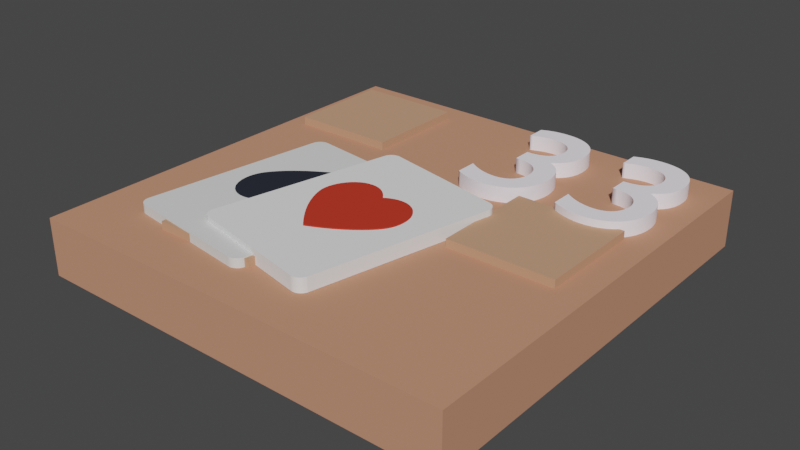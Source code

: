 # Source: box33V2.blend  (saved by Blender 2.82.7; exported with 4.5.12 LTS)
import bpy
from mathutils import Matrix  # noqa: F401  (used for matrix-valued properties, if any)

bpy.ops.wm.read_factory_settings(use_empty=True)
scene = bpy.context.scene
scene.name = 'Scene'

# ---- collections
col_collection = bpy.data.collections.new('Collection'); scene.collection.children.link(col_collection)

# ---- materials (node trees are filled in below, after node groups)
mat_material_003 = bpy.data.materials.new('Material.003')
mat_material_003.use_transparent_shadow = False
mat_material_003.diffuse_color = (0.5776, 0.3185, 0.1981, 1.0)
mat_material_005 = bpy.data.materials.new('Material.005')
mat_material_005.use_transparent_shadow = False
mat_material_005.diffuse_color = (0.5776, 0.3185, 0.1981, 1.0)
mat_material_006 = bpy.data.materials.new('Material.006')
mat_material_006.use_transparent_shadow = False
mat_material_006.diffuse_color = (0.5776, 0.3185, 0.1981, 1.0)
mat_svgmat_634 = bpy.data.materials.new('SVGMat.634')
mat_svgmat_634.use_transparent_shadow = False
mat_svgmat_634.diffuse_color = (0.8632, 0.8632, 0.8632, 1.0)
mat_svgmat_635 = bpy.data.materials.new('SVGMat.635')
mat_svgmat_635.use_transparent_shadow = False
mat_svgmat_635.diffuse_color = (0.7454, 0.7605, 0.7454, 1.0)
mat_svgmat_636 = bpy.data.materials.new('SVGMat.636')
mat_svgmat_636.use_transparent_shadow = False
mat_svgmat_636.diffuse_color = (0.5271, 0.04231, 0.02416, 1.0)
mat_svgmat_637 = bpy.data.materials.new('SVGMat.637')
mat_svgmat_637.use_transparent_shadow = False
mat_svgmat_637.diffuse_color = (0.02519, 0.02843, 0.03955, 1.0)
mat_material_002 = bpy.data.materials.new('Material.002')
mat_material_002.use_transparent_shadow = False
mat_material_002.diffuse_color = (0.5647, 0.2705, 0.1714, 1.0)
mat_material_001 = bpy.data.materials.new('Material.001')
mat_material_001.use_transparent_shadow = False
mat_material_001.diffuse_color = (0.9961, 0.9335, 1.0, 1.0)

# ---- material node trees

# ---- world
world_world = bpy.data.worlds.new('World'); scene.world = world_world
world_world.color = (0.05088, 0.05088, 0.05088)
world_world.use_sun_shadow = False
world_world.sun_shadow_jitter_overblur = 0.0

# ---- meshes
me_cube = bpy.data.meshes.new('Cube')
me_cube.from_pydata([(-1.0, -1.0, -1.0), (-1.0, -1.0, 1.0), (-1.0, 1.0, -1.0), (-1.0, 1.0, 1.0), (1.0, -1.0, -1.0), (1.0, -1.0, 1.0), (1.0, 1.0, -1.0), (1.0, 1.0, 1.0)], [], [(0, 1, 3, 2), (2, 3, 7, 6), (6, 7, 5, 4), (4, 5, 1, 0), (2, 6, 4, 0), (7, 3, 1, 5)])
_uv = me_cube.uv_layers.new(name='UVMap')
_uv.uv.foreach_set('vector', [0.375, 0.0, 0.625, 0.0, 0.625, 0.25, 0.375, 0.25, 0.375, 0.25, 0.625, 0.25, 0.625, 0.5, 0.375, 0.5, 0.375, 0.5, 0.625, 0.5, 0.625, 0.75, 0.375, 0.75, 0.375, 0.75, 0.625, 0.75, 0.625, 1.0, 0.375, 1.0, 0.125, 0.5, 0.375, 0.5, 0.375, 0.75, 0.125, 0.75, 0.625, 0.5, 0.875, 0.5, 0.875, 0.75, 0.625, 0.75])
me_cube.materials.append(mat_material_003)
me_cube.use_remesh_fix_poles = True
me_cube.use_remesh_preserve_attributes = False
me_cube.use_mirror_vertex_groups = False
me_cube.update()
me_cube_002 = bpy.data.meshes.new('Cube.002')
me_cube_002.from_pydata([(-1.0, -1.0, -1.0), (-1.0, -1.0, 1.0), (-1.0, 1.0, -1.0), (-1.0, 1.0, 1.0), (1.0, -1.0, -1.0), (1.0, -1.0, 1.0), (1.0, 1.0, -1.0), (1.0, 1.0, 1.0)], [], [(0, 1, 3, 2), (2, 3, 7, 6), (6, 7, 5, 4), (4, 5, 1, 0), (2, 6, 4, 0), (7, 3, 1, 5)])
_uv = me_cube_002.uv_layers.new(name='UVMap')
_uv.uv.foreach_set('vector', [0.375, 0.0, 0.625, 0.0, 0.625, 0.25, 0.375, 0.25, 0.375, 0.25, 0.625, 0.25, 0.625, 0.5, 0.375, 0.5, 0.375, 0.5, 0.625, 0.5, 0.625, 0.75, 0.375, 0.75, 0.375, 0.75, 0.625, 0.75, 0.625, 1.0, 0.375, 1.0, 0.125, 0.5, 0.375, 0.5, 0.375, 0.75, 0.125, 0.75, 0.625, 0.5, 0.875, 0.5, 0.875, 0.75, 0.625, 0.75])
me_cube_002.materials.append(mat_material_005)
me_cube_002.use_remesh_fix_poles = True
me_cube_002.use_remesh_preserve_attributes = False
me_cube_002.use_mirror_vertex_groups = False
me_cube_002.update()
me_cube_003 = bpy.data.meshes.new('Cube.003')
me_cube_003.from_pydata([(-1.0, -1.0, -1.0), (-1.0, -1.0, 1.0), (-1.0, 1.0, -1.0), (-1.0, 1.0, 1.0), (1.0, -1.0, -1.0), (1.0, -1.0, 1.0), (1.0, 1.0, -1.0), (1.0, 1.0, 1.0)], [], [(0, 1, 3, 2), (2, 3, 7, 6), (6, 7, 5, 4), (4, 5, 1, 0), (2, 6, 4, 0), (7, 3, 1, 5)])
_uv = me_cube_003.uv_layers.new(name='UVMap')
_uv.uv.foreach_set('vector', [0.375, 0.0, 0.625, 0.0, 0.625, 0.25, 0.375, 0.25, 0.375, 0.25, 0.625, 0.25, 0.625, 0.5, 0.375, 0.5, 0.375, 0.5, 0.625, 0.5, 0.625, 0.75, 0.375, 0.75, 0.375, 0.75, 0.625, 0.75, 0.625, 1.0, 0.375, 1.0, 0.125, 0.5, 0.375, 0.5, 0.375, 0.75, 0.125, 0.75, 0.625, 0.5, 0.875, 0.5, 0.875, 0.75, 0.625, 0.75])
me_cube_003.materials.append(mat_material_006)
me_cube_003.use_remesh_fix_poles = True
me_cube_003.use_remesh_preserve_attributes = False
me_cube_003.use_mirror_vertex_groups = False
me_cube_003.update()
me_curve_527 = bpy.data.meshes.new('Curve.527')
me_curve_527.from_pydata([(0.004999, 0.002659, 0.0), (0.01304, 0.0009238, 0.0), (0.01313, 0.0009109, 0.0), (0.01322, 0.0009099, 0.0), (0.0133, 0.0009204, 0.0), (0.01339, 0.0009416, 0.0), (0.01347, 0.000973, 0.0), (0.01354, 0.001014, 0.0), (0.01361, 0.001064, 0.0), (0.01367, 0.001122, 0.0), (0.01372, 0.001188, 0.0), (0.01376, 0.001262, 0.0), (0.0138, 0.001341, 0.0), (0.01382, 0.001427, 0.0), (0.01387, 0.001659, 0.0), (0.01401, 0.002299, 0.0), (0.01422, 0.003267, 0.0), (0.01448, 0.00448, 0.0), (0.01478, 0.005856, 0.0), (0.01509, 0.007314, 0.0), (0.01541, 0.008772, 0.0), (0.01571, 0.01015, 0.0), (0.01597, 0.01136, 0.0), (0.01618, 0.01233, 0.0), (0.01631, 0.01297, 0.0), (0.01636, 0.0132, 0.0), (0.01638, 0.01329, 0.0), (0.01638, 0.01338, 0.0), (0.01637, 0.01346, 0.0), (0.01635, 0.01354, 0.0), (0.01632, 0.01362, 0.0), (0.01627, 0.0137, 0.0), (0.01622, 0.01376, 0.0), (0.01617, 0.01382, 0.0), (0.0161, 0.01388, 0.0), (0.01603, 0.01392, 0.0), (0.01595, 0.01396, 0.0), (0.01586, 0.01398, 0.0), (0.0157, 0.01402, 0.0), (0.01527, 0.01411, 0.0), (0.0146, 0.01425, 0.0), (0.01378, 0.01443, 0.0), (0.01283, 0.01463, 0.0), (0.01184, 0.01485, 0.0), (0.01084, 0.01506, 0.0), (0.009902, 0.01527, 0.0), (0.009074, 0.01544, 0.0), (0.008412, 0.01559, 0.0), (0.007975, 0.01568, 0.0), (0.007817, 0.01572, 0.0), (0.007728, 0.01573, 0.0), (0.007641, 0.01573, 0.0), (0.007556, 0.01572, 0.0), (0.007474, 0.0157, 0.0), (0.007396, 0.01567, 0.0), (0.007322, 0.01563, 0.0), (0.007255, 0.01558, 0.0), (0.007194, 0.01552, 0.0), (0.007141, 0.01545, 0.0), (0.007096, 0.01538, 0.0), (0.007061, 0.0153, 0.0), (0.007036, 0.01521, 0.0), (0.006986, 0.01498, 0.0), (0.006848, 0.01434, 0.0), (0.006639, 0.01337, 0.0), (0.006378, 0.01216, 0.0), (0.006081, 0.01078, 0.0), (0.005766, 0.009325, 0.0), (0.005452, 0.007867, 0.0), (0.005155, 0.006491, 0.0), (0.004893, 0.005278, 0.0), (0.004684, 0.004311, 0.0), (0.004546, 0.00367, 0.0), (0.004496, 0.003439, 0.0), (0.004483, 0.00335, 0.0), (0.004482, 0.003263, 0.0), (0.004493, 0.003178, 0.0), (0.004514, 0.003096, 0.0), (0.004545, 0.003018, 0.0), (0.004586, 0.002944, 0.0), (0.004636, 0.002877, 0.0), (0.004694, 0.002816, 0.0), (0.00476, 0.002763, 0.0), (0.004834, 0.002718, 0.0), (0.004914, 0.002683, 0.0), (0.004999, 0.002659, 0.0009121), (0.01304, 0.0009238, 0.0009121), (0.01313, 0.0009109, 0.0009121), (0.01322, 0.0009099, 0.0009121), (0.0133, 0.0009204, 0.0009121), (0.01339, 0.0009416, 0.0009121), (0.01347, 0.000973, 0.0009121), (0.01354, 0.001014, 0.0009121), (0.01361, 0.001064, 0.0009121), (0.01367, 0.001122, 0.0009121), (0.01372, 0.001188, 0.0009121), (0.01376, 0.001262, 0.0009121), (0.0138, 0.001341, 0.0009121), (0.01382, 0.001427, 0.0009121), (0.01387, 0.001659, 0.0009121), (0.01401, 0.002299, 0.0009121), (0.01422, 0.003267, 0.0009121), (0.01448, 0.00448, 0.0009121), (0.01478, 0.005856, 0.0009121), (0.01509, 0.007314, 0.0009121), (0.01541, 0.008772, 0.0009121), (0.01571, 0.01015, 0.0009121), (0.01597, 0.01136, 0.0009121), (0.01618, 0.01233, 0.0009121), (0.01631, 0.01297, 0.0009121), (0.01636, 0.0132, 0.0009121), (0.01638, 0.01329, 0.0009121), (0.01638, 0.01338, 0.0009121), (0.01637, 0.01346, 0.0009121), (0.01635, 0.01354, 0.0009121), (0.01632, 0.01362, 0.0009121), (0.01627, 0.0137, 0.0009121), (0.01622, 0.01376, 0.0009121), (0.01617, 0.01382, 0.0009121), (0.0161, 0.01388, 0.0009121), (0.01603, 0.01392, 0.0009121), (0.01595, 0.01396, 0.0009121), (0.01586, 0.01398, 0.0009121), (0.0157, 0.01402, 0.0009121), (0.01527, 0.01411, 0.0009121), (0.0146, 0.01425, 0.0009121), (0.01378, 0.01443, 0.0009121), (0.01283, 0.01463, 0.0009121), (0.01184, 0.01485, 0.0009121), (0.01084, 0.01506, 0.0009121), (0.009902, 0.01527, 0.0009121), (0.009074, 0.01544, 0.0009121), (0.008412, 0.01559, 0.0009121), (0.007975, 0.01568, 0.0009121), (0.007817, 0.01572, 0.0009121), (0.007728, 0.01573, 0.0009121), (0.007641, 0.01573, 0.0009121), (0.007556, 0.01572, 0.0009121), (0.007474, 0.0157, 0.0009121), (0.007396, 0.01567, 0.0009121), (0.007322, 0.01563, 0.0009121), (0.007255, 0.01558, 0.0009121), (0.007194, 0.01552, 0.0009121), (0.007141, 0.01545, 0.0009121), (0.007096, 0.01538, 0.0009121), (0.007061, 0.0153, 0.0009121), (0.007036, 0.01521, 0.0009121), (0.006986, 0.01498, 0.0009121), (0.006848, 0.01434, 0.0009121), (0.006639, 0.01337, 0.0009121), (0.006378, 0.01216, 0.0009121), (0.006081, 0.01078, 0.0009121), (0.005766, 0.009325, 0.0009121), (0.005452, 0.007867, 0.0009121), (0.005155, 0.006491, 0.0009121), (0.004893, 0.005278, 0.0009121), (0.004684, 0.004311, 0.0009121), (0.004546, 0.00367, 0.0009121), (0.004496, 0.003439, 0.0009121), (0.004483, 0.00335, 0.0009121), (0.004482, 0.003263, 0.0009121), (0.004493, 0.003178, 0.0009121), (0.004514, 0.003096, 0.0009121), (0.004545, 0.003018, 0.0009121), (0.004586, 0.002944, 0.0009121), (0.004636, 0.002877, 0.0009121), (0.004694, 0.002816, 0.0009121), (0.00476, 0.002763, 0.0009121), (0.004834, 0.002718, 0.0009121), (0.004914, 0.002683, 0.0009121)], [], [(52, 51, 50), (52, 50, 49), (53, 52, 49), (53, 49, 48), (54, 53, 48), (54, 48, 47), (55, 54, 47), (56, 55, 47), (56, 47, 46), (57, 56, 46), (58, 57, 46), (59, 58, 46), (59, 46, 45), (60, 59, 45), (61, 60, 45), (61, 45, 44), (62, 61, 44), (62, 44, 43), (63, 62, 43), (63, 43, 42), (63, 42, 41), (63, 41, 40), (64, 63, 40), (64, 40, 39), (64, 39, 38), (64, 38, 37), (64, 37, 36), (64, 36, 35), (64, 35, 34), (64, 34, 33), (64, 33, 32), (64, 32, 31), (64, 31, 30), (64, 30, 29), (64, 29, 28), (64, 28, 27), (64, 27, 26), (65, 64, 26), (65, 26, 25), (65, 25, 24), (65, 24, 23), (65, 23, 22), (66, 65, 22), (66, 22, 21), (67, 66, 21), (67, 21, 20), (68, 67, 20), (68, 20, 19), (69, 68, 19), (69, 19, 18), (70, 69, 18), (70, 18, 17), (71, 70, 17), (71, 17, 16), (72, 71, 16), (73, 72, 16), (74, 73, 16), (75, 74, 16), (75, 16, 15), (76, 75, 15), (77, 76, 15), (78, 77, 15), (79, 78, 15), (80, 79, 15), (81, 80, 15), (82, 81, 15), (83, 82, 15), (84, 83, 15), (0, 84, 15), (1, 0, 15), (1, 15, 14), (1, 14, 13), (1, 13, 12), (1, 12, 11), (1, 11, 10), (1, 10, 9), (1, 9, 8), (1, 8, 7), (1, 7, 6), (1, 6, 5), (1, 5, 4), (2, 1, 4), (2, 4, 3), (137, 135, 136), (137, 134, 135), (138, 134, 137), (138, 133, 134), (139, 133, 138), (139, 132, 133), (140, 132, 139), (141, 132, 140), (141, 131, 132), (142, 131, 141), (143, 131, 142), (144, 131, 143), (144, 130, 131), (145, 130, 144), (146, 130, 145), (146, 129, 130), (147, 129, 146), (147, 128, 129), (148, 128, 147), (148, 127, 128), (148, 126, 127), (148, 125, 126), (149, 125, 148), (149, 124, 125), (149, 123, 124), (149, 122, 123), (149, 121, 122), (149, 120, 121), (149, 119, 120), (149, 118, 119), (149, 117, 118), (149, 116, 117), (149, 115, 116), (149, 114, 115), (149, 113, 114), (149, 112, 113), (149, 111, 112), (150, 111, 149), (150, 110, 111), (150, 109, 110), (150, 108, 109), (150, 107, 108), (151, 107, 150), (151, 106, 107), (152, 106, 151), (152, 105, 106), (153, 105, 152), (153, 104, 105), (154, 104, 153), (154, 103, 104), (155, 103, 154), (155, 102, 103), (156, 102, 155), (156, 101, 102), (157, 101, 156), (158, 101, 157), (159, 101, 158), (160, 101, 159), (160, 100, 101), (161, 100, 160), (162, 100, 161), (163, 100, 162), (164, 100, 163), (165, 100, 164), (166, 100, 165), (167, 100, 166), (168, 100, 167), (169, 100, 168), (85, 100, 169), (86, 100, 85), (86, 99, 100), (86, 98, 99), (86, 97, 98), (86, 96, 97), (86, 95, 96), (86, 94, 95), (86, 93, 94), (86, 92, 93), (86, 91, 92), (86, 90, 91), (86, 89, 90), (87, 89, 86), (87, 88, 89), (24, 25, 110, 109), (36, 37, 122, 121), (82, 83, 168, 167), (50, 51, 136, 135), (5, 6, 91, 90), (60, 61, 146, 145), (16, 17, 102, 101), (23, 24, 109, 108), (35, 36, 121, 120), (83, 84, 169, 168), (49, 50, 135, 134), (71, 72, 157, 156), (4, 5, 90, 89), (52, 53, 138, 137), (22, 23, 108, 107), (34, 35, 120, 119), (1, 2, 87, 86), (44, 45, 130, 129), (84, 0, 85, 169), (72, 73, 158, 157), (65, 66, 151, 150), (61, 62, 147, 146), (33, 34, 119, 118), (2, 3, 88, 87), (0, 1, 86, 85), (48, 49, 134, 133), (73, 74, 159, 158), (3, 4, 89, 88), (53, 54, 139, 138), (21, 22, 107, 106), (32, 33, 118, 117), (43, 44, 129, 128), (74, 75, 160, 159), (66, 67, 152, 151), (62, 63, 148, 147), (14, 15, 100, 99), (31, 32, 117, 116), (47, 48, 133, 132), (13, 14, 99, 98), (54, 55, 140, 139), (15, 16, 101, 100), (20, 21, 106, 105), (30, 31, 116, 115), (42, 43, 128, 127), (75, 76, 161, 160), (67, 68, 153, 152), (12, 13, 98, 97), (55, 56, 141, 140), (29, 30, 115, 114), (41, 42, 127, 126), (76, 77, 162, 161), (11, 12, 97, 96), (19, 20, 105, 104), (28, 29, 114, 113), (40, 41, 126, 125), (46, 47, 132, 131), (77, 78, 163, 162), (68, 69, 154, 153), (63, 64, 149, 148), (10, 11, 96, 95), (56, 57, 142, 141), (27, 28, 113, 112), (78, 79, 164, 163), (9, 10, 95, 94), (57, 58, 143, 142), (18, 19, 104, 103), (26, 27, 112, 111), (39, 40, 125, 124), (79, 80, 165, 164), (69, 70, 155, 154), (64, 65, 150, 149), (8, 9, 94, 93), (58, 59, 144, 143), (38, 39, 124, 123), (80, 81, 166, 165), (7, 8, 93, 92), (17, 18, 103, 102), (25, 26, 111, 110), (37, 38, 123, 122), (45, 46, 131, 130), (81, 82, 167, 166), (51, 52, 137, 136), (70, 71, 156, 155), (6, 7, 92, 91), (59, 60, 145, 144)])
_uv = me_curve_527.uv_layers.new(name='UVMap')
_uv.uv.foreach_set('vector', [0.619, 0.0, 0.6071, 0.0, 0.5952, 0.0, 0.619, 0.0, 0.5952, 0.0, 0.5833, 0.0, 0.631, 0.0, 0.619, 0.0, 0.5833, 0.0, 0.631, 0.0, 0.5833, 0.0, 0.5714, 0.0, 0.6429, 0.0, 0.631, 0.0, 0.5714, 0.0, 0.6429, 0.0, 0.5714, 0.0, 0.5595, 0.0, 0.6548, 0.0, 0.6429, 0.0, 0.5595, 0.0, 0.6667, 0.0, 0.6548, 0.0, 0.5595, 0.0, 0.6667, 0.0, 0.5595, 0.0, 0.5476, 0.0, 0.6786, 0.0, 0.6667, 0.0, 0.5476, 0.0, 0.6905, 0.0, 0.6786, 0.0, 0.5476, 0.0, 0.7024, 0.0, 0.6905, 0.0, 0.5476, 0.0, 0.7024, 0.0, 0.5476, 0.0, 0.5357, 0.0, 0.7143, 0.0, 0.7024, 0.0, 0.5357, 0.0, 0.7262, 0.0, 0.7143, 0.0, 0.5357, 0.0, 0.7262, 0.0, 0.5357, 0.0, 0.5238, 0.0, 0.7381, 0.0, 0.7262, 0.0, 0.5238, 0.0, 0.7381, 0.0, 0.5238, 0.0, 0.5119, 0.0, 0.75, 0.0, 0.7381, 0.0, 0.5119, 0.0, 0.75, 0.0, 0.5119, 0.0, 0.5, 0.0, 0.75, 0.0, 0.5, 0.0, 0.4881, 0.0, 0.75, 0.0, 0.4881, 0.0, 0.4762, 0.0, 0.7619, 0.0, 0.75, 0.0, 0.4762, 0.0, 0.7619, 0.0, 0.4762, 0.0, 0.4643, 0.0, 0.7619, 0.0, 0.4643, 0.0, 0.4524, 0.0, 0.7619, 0.0, 0.4524, 0.0, 0.4405, 0.0, 0.7619, 0.0, 0.4405, 0.0, 0.4286, 0.0, 0.7619, 0.0, 0.4286, 0.0, 0.4167, 0.0, 0.7619, 0.0, 0.4167, 0.0, 0.4048, 0.0, 0.7619, 0.0, 0.4048, 0.0, 0.3929, 0.0, 0.7619, 0.0, 0.3929, 0.0, 0.381, 0.0, 0.7619, 0.0, 0.381, 0.0, 0.369, 0.0, 0.7619, 0.0, 0.369, 0.0, 0.3571, 0.0, 0.7619, 0.0, 0.3571, 0.0, 0.3452, 0.0, 0.7619, 0.0, 0.3452, 0.0, 0.3333, 0.0, 0.7619, 0.0, 0.3333, 0.0, 0.3214, 0.0, 0.7619, 0.0, 0.3214, 0.0, 0.3095, 0.0, 0.7738, 0.0, 0.7619, 0.0, 0.3095, 0.0, 0.7738, 0.0, 0.3095, 0.0, 0.2976, 0.0, 0.7738, 0.0, 0.2976, 0.0, 0.2857, 0.0, 0.7738, 0.0, 0.2857, 0.0, 0.2738, 0.0, 0.7738, 0.0, 0.2738, 0.0, 0.2619, 0.0, 0.7857, 0.0, 0.7738, 0.0, 0.2619, 0.0, 0.7857, 0.0, 0.2619, 0.0, 0.25, 0.0, 0.7976, 0.0, 0.7857, 0.0, 0.25, 0.0, 0.7976, 0.0, 0.25, 0.0, 0.2381, 0.0, 0.8095, 0.0, 0.7976, 0.0, 0.2381, 0.0, 0.8095, 0.0, 0.2381, 0.0, 0.2262, 0.0, 0.8214, 0.0, 0.8095, 0.0, 0.2262, 0.0, 0.8214, 0.0, 0.2262, 0.0, 0.2143, 0.0, 0.8333, 0.0, 0.8214, 0.0, 0.2143, 0.0, 0.8333, 0.0, 0.2143, 0.0, 0.2024, 0.0, 0.8452, 0.0, 0.8333, 0.0, 0.2024, 0.0, 0.8452, 0.0, 0.2024, 0.0, 0.1905, 0.0, 0.8571, 0.0, 0.8452, 0.0, 0.1905, 0.0, 0.869, 0.0, 0.8571, 0.0, 0.1905, 0.0, 0.881, 0.0, 0.869, 0.0, 0.1905, 0.0, 0.8929, 0.0, 0.881, 0.0, 0.1905, 0.0, 0.8929, 0.0, 0.1905, 0.0, 0.1786, 0.0, 0.9048, 0.0, 0.8929, 0.0, 0.1786, 0.0, 0.9167, 0.0, 0.9048, 0.0, 0.1786, 0.0, 0.9286, 0.0, 0.9167, 0.0, 0.1786, 0.0, 0.9405, 0.0, 0.9286, 0.0, 0.1786, 0.0, 0.9524, 0.0, 0.9405, 0.0, 0.1786, 0.0, 0.9643, 0.0, 0.9524, 0.0, 0.1786, 0.0, 0.9762, 0.0, 0.9643, 0.0, 0.1786, 0.0, 0.9881, 0.0, 0.9762, 0.0, 0.1786, 0.0, 1.0, 0.0, 0.9881, 0.0, 0.1786, 0.0, 0.0, 0.0, 1.0, 0.0, 0.1786, 0.0, 0.0119, 0.0, 0.0, 0.0, 0.1786, 0.0, 0.0119, 0.0, 0.1786, 0.0, 0.1667, 0.0, 0.0119, 0.0, 0.1667, 0.0, 0.1548, 0.0, 0.0119, 0.0, 0.1548, 0.0, 0.1429, 0.0, 0.0119, 0.0, 0.1429, 0.0, 0.131, 0.0, 0.0119, 0.0, 0.131, 0.0, 0.119, 0.0, 0.0119, 0.0, 0.119, 0.0, 0.1071, 0.0, 0.0119, 0.0, 0.1071, 0.0, 0.09524, 0.0, 0.0119, 0.0, 0.09524, 0.0, 0.08333, 0.0, 0.0119, 0.0, 0.08333, 0.0, 0.07143, 0.0, 0.0119, 0.0, 0.07143, 0.0, 0.05952, 0.0, 0.0119, 0.0, 0.05952, 0.0, 0.04762, 0.0, 0.02381, 0.0, 0.0119, 0.0, 0.04762, 0.0, 0.02381, 0.0, 0.04762, 0.0, 0.03571, 0.0, 0.619, 0.0, 0.5952, 0.0, 0.6071, 0.0, 0.619, 0.0, 0.5833, 0.0, 0.5952, 0.0, 0.631, 0.0, 0.5833, 0.0, 0.619, 0.0, 0.631, 0.0, 0.5714, 0.0, 0.5833, 0.0, 0.6429, 0.0, 0.5714, 0.0, 0.631, 0.0, 0.6429, 0.0, 0.5595, 0.0, 0.5714, 0.0, 0.6548, 0.0, 0.5595, 0.0, 0.6429, 0.0, 0.6667, 0.0, 0.5595, 0.0, 0.6548, 0.0, 0.6667, 0.0, 0.5476, 0.0, 0.5595, 0.0, 0.6786, 0.0, 0.5476, 0.0, 0.6667, 0.0, 0.6905, 0.0, 0.5476, 0.0, 0.6786, 0.0, 0.7024, 0.0, 0.5476, 0.0, 0.6905, 0.0, 0.7024, 0.0, 0.5357, 0.0, 0.5476, 0.0, 0.7143, 0.0, 0.5357, 0.0, 0.7024, 0.0, 0.7262, 0.0, 0.5357, 0.0, 0.7143, 0.0, 0.7262, 0.0, 0.5238, 0.0, 0.5357, 0.0, 0.7381, 0.0, 0.5238, 0.0, 0.7262, 0.0, 0.7381, 0.0, 0.5119, 0.0, 0.5238, 0.0, 0.75, 0.0, 0.5119, 0.0, 0.7381, 0.0, 0.75, 0.0, 0.5, 0.0, 0.5119, 0.0, 0.75, 0.0, 0.4881, 0.0, 0.5, 0.0, 0.75, 0.0, 0.4762, 0.0, 0.4881, 0.0, 0.7619, 0.0, 0.4762, 0.0, 0.75, 0.0, 0.7619, 0.0, 0.4643, 0.0, 0.4762, 0.0, 0.7619, 0.0, 0.4524, 0.0, 0.4643, 0.0, 0.7619, 0.0, 0.4405, 0.0, 0.4524, 0.0, 0.7619, 0.0, 0.4286, 0.0, 0.4405, 0.0, 0.7619, 0.0, 0.4167, 0.0, 0.4286, 0.0, 0.7619, 0.0, 0.4048, 0.0, 0.4167, 0.0, 0.7619, 0.0, 0.3929, 0.0, 0.4048, 0.0, 0.7619, 0.0, 0.381, 0.0, 0.3929, 0.0, 0.7619, 0.0, 0.369, 0.0, 0.381, 0.0, 0.7619, 0.0, 0.3571, 0.0, 0.369, 0.0, 0.7619, 0.0, 0.3452, 0.0, 0.3571, 0.0, 0.7619, 0.0, 0.3333, 0.0, 0.3452, 0.0, 0.7619, 0.0, 0.3214, 0.0, 0.3333, 0.0, 0.7619, 0.0, 0.3095, 0.0, 0.3214, 0.0, 0.7738, 0.0, 0.3095, 0.0, 0.7619, 0.0, 0.7738, 0.0, 0.2976, 0.0, 0.3095, 0.0, 0.7738, 0.0, 0.2857, 0.0, 0.2976, 0.0, 0.7738, 0.0, 0.2738, 0.0, 0.2857, 0.0, 0.7738, 0.0, 0.2619, 0.0, 0.2738, 0.0, 0.7857, 0.0, 0.2619, 0.0, 0.7738, 0.0, 0.7857, 0.0, 0.25, 0.0, 0.2619, 0.0, 0.7976, 0.0, 0.25, 0.0, 0.7857, 0.0, 0.7976, 0.0, 0.2381, 0.0, 0.25, 0.0, 0.8095, 0.0, 0.2381, 0.0, 0.7976, 0.0, 0.8095, 0.0, 0.2262, 0.0, 0.2381, 0.0, 0.8214, 0.0, 0.2262, 0.0, 0.8095, 0.0, 0.8214, 0.0, 0.2143, 0.0, 0.2262, 0.0, 0.8333, 0.0, 0.2143, 0.0, 0.8214, 0.0, 0.8333, 0.0, 0.2024, 0.0, 0.2143, 0.0, 0.8452, 0.0, 0.2024, 0.0, 0.8333, 0.0, 0.8452, 0.0, 0.1905, 0.0, 0.2024, 0.0, 0.8571, 0.0, 0.1905, 0.0, 0.8452, 0.0, 0.869, 0.0, 0.1905, 0.0, 0.8571, 0.0, 0.881, 0.0, 0.1905, 0.0, 0.869, 0.0, 0.8929, 0.0, 0.1905, 0.0, 0.881, 0.0, 0.8929, 0.0, 0.1786, 0.0, 0.1905, 0.0, 0.9048, 0.0, 0.1786, 0.0, 0.8929, 0.0, 0.9167, 0.0, 0.1786, 0.0, 0.9048, 0.0, 0.9286, 0.0, 0.1786, 0.0, 0.9167, 0.0, 0.9405, 0.0, 0.1786, 0.0, 0.9286, 0.0, 0.9524, 0.0, 0.1786, 0.0, 0.9405, 0.0, 0.9643, 0.0, 0.1786, 0.0, 0.9524, 0.0, 0.9762, 0.0, 0.1786, 0.0, 0.9643, 0.0, 0.9881, 0.0, 0.1786, 0.0, 0.9762, 0.0, 1.0, 0.0, 0.1786, 0.0, 0.9881, 0.0, 0.0, 0.0, 0.1786, 0.0, 1.0, 0.0, 0.0119, 0.0, 0.1786, 0.0, 0.0, 0.0, 0.0119, 0.0, 0.1667, 0.0, 0.1786, 0.0, 0.0119, 0.0, 0.1548, 0.0, 0.1667, 0.0, 0.0119, 0.0, 0.1429, 0.0, 0.1548, 0.0, 0.0119, 0.0, 0.131, 0.0, 0.1429, 0.0, 0.0119, 0.0, 0.119, 0.0, 0.131, 0.0, 0.0119, 0.0, 0.1071, 0.0, 0.119, 0.0, 0.0119, 0.0, 0.09524, 0.0, 0.1071, 0.0, 0.0119, 0.0, 0.08333, 0.0, 0.09524, 0.0, 0.0119, 0.0, 0.07143, 0.0, 0.08333, 0.0, 0.0119, 0.0, 0.05952, 0.0, 0.07143, 0.0, 0.0119, 0.0, 0.04762, 0.0, 0.05952, 0.0, 0.02381, 0.0, 0.04762, 0.0, 0.0119, 0.0, 0.02381, 0.0, 0.03571, 0.0, 0.04762, 0.0, 0.2857, 0.0, 0.2976, 0.0, 0.2976, 0.0, 0.2857, 0.0, 0.4286, 0.0, 0.4405, 0.0, 0.4405, 0.0, 0.4286, 0.0, 0.9762, 0.0, 0.9881, 0.0, 0.9881, 0.0, 0.9762, 0.0, 0.5952, 0.0, 0.6071, 0.0, 0.6071, 0.0, 0.5952, 0.0, 0.05952, 0.0, 0.07143, 0.0, 0.07143, 0.0, 0.05952, 0.0, 0.7143, 0.0, 0.7262, 0.0, 0.7262, 0.0, 0.7143, 0.0, 0.1905, 0.0, 0.2024, 0.0, 0.2024, 0.0, 0.1905, 0.0, 0.2738, 0.0, 0.2857, 0.0, 0.2857, 0.0, 0.2738, 0.0, 0.4167, 0.0, 0.4286, 0.0, 0.4286, 0.0, 0.4167, 0.0, 0.9881, 0.0, 1.0, 0.0, 1.0, 0.0, 0.9881, 0.0, 0.5833, 0.0, 0.5952, 0.0, 0.5952, 0.0, 0.5833, 0.0, 0.8452, 0.0, 0.8571, 0.0, 0.8571, 0.0, 0.8452, 0.0, 0.04762, 0.0, 0.05952, 0.0, 0.05952, 0.0, 0.04762, 0.0, 0.619, 0.0, 0.631, 0.0, 0.631, 0.0, 0.619, 0.0, 0.2619, 0.0, 0.2738, 0.0, 0.2738, 0.0, 0.2619, 0.0, 0.4048, 0.0, 0.4167, 0.0, 0.4167, 0.0, 0.4048, 0.0, 0.0119, 0.0, 0.02381, 0.0, 0.02381, 0.0, 0.0119, 0.0, 0.5238, 0.0, 0.5357, 0.0, 0.5357, 0.0, 0.5238, 0.0, 1.0, 0.0, 0.0, 0.0, 0.0, 0.0, 1.0, 0.0, 0.8571, 0.0, 0.869, 0.0, 0.869, 0.0, 0.8571, 0.0, 0.7738, 0.0, 0.7857, 0.0, 0.7857, 0.0, 0.7738, 0.0, 0.7262, 0.0, 0.7381, 0.0, 0.7381, 0.0, 0.7262, 0.0, 0.3929, 0.0, 0.4048, 0.0, 0.4048, 0.0, 0.3929, 0.0, 0.02381, 0.0, 0.03571, 0.0, 0.03571, 0.0, 0.02381, 0.0, 0.0, 0.0, 0.0119, 0.0, 0.0119, 0.0, 0.0, 0.0, 0.5714, 0.0, 0.5833, 0.0, 0.5833, 0.0, 0.5714, 0.0, 0.869, 0.0, 0.881, 0.0, 0.881, 0.0, 0.869, 0.0, 0.03571, 0.0, 0.04762, 0.0, 0.04762, 0.0, 0.03571, 0.0, 0.631, 0.0, 0.6429, 0.0, 0.6429, 0.0, 0.631, 0.0, 0.25, 0.0, 0.2619, 0.0, 0.2619, 0.0, 0.25, 0.0, 0.381, 0.0, 0.3929, 0.0, 0.3929, 0.0, 0.381, 0.0, 0.5119, 0.0, 0.5238, 0.0, 0.5238, 0.0, 0.5119, 0.0, 0.881, 0.0, 0.8929, 0.0, 0.8929, 0.0, 0.881, 0.0, 0.7857, 0.0, 0.7976, 0.0, 0.7976, 0.0, 0.7857, 0.0, 0.7381, 0.0, 0.75, 0.0, 0.75, 0.0, 0.7381, 0.0, 0.1667, 0.0, 0.1786, 0.0, 0.1786, 0.0, 0.1667, 0.0, 0.369, 0.0, 0.381, 0.0, 0.381, 0.0, 0.369, 0.0, 0.5595, 0.0, 0.5714, 0.0, 0.5714, 0.0, 0.5595, 0.0, 0.1548, 0.0, 0.1667, 0.0, 0.1667, 0.0, 0.1548, 0.0, 0.6429, 0.0, 0.6548, 0.0, 0.6548, 0.0, 0.6429, 0.0, 0.1786, 0.0, 0.1905, 0.0, 0.1905, 0.0, 0.1786, 0.0, 0.2381, 0.0, 0.25, 0.0, 0.25, 0.0, 0.2381, 0.0, 0.3571, 0.0, 0.369, 0.0, 0.369, 0.0, 0.3571, 0.0, 0.5, 0.0, 0.5119, 0.0, 0.5119, 0.0, 0.5, 0.0, 0.8929, 0.0, 0.9048, 0.0, 0.9048, 0.0, 0.8929, 0.0, 0.7976, 0.0, 0.8095, 0.0, 0.8095, 0.0, 0.7976, 0.0, 0.1429, 0.0, 0.1548, 0.0, 0.1548, 0.0, 0.1429, 0.0, 0.6548, 0.0, 0.6667, 0.0, 0.6667, 0.0, 0.6548, 0.0, 0.3452, 0.0, 0.3571, 0.0, 0.3571, 0.0, 0.3452, 0.0, 0.4881, 0.0, 0.5, 0.0, 0.5, 0.0, 0.4881, 0.0, 0.9048, 0.0, 0.9167, 0.0, 0.9167, 0.0, 0.9048, 0.0, 0.131, 0.0, 0.1429, 0.0, 0.1429, 0.0, 0.131, 0.0, 0.2262, 0.0, 0.2381, 0.0, 0.2381, 0.0, 0.2262, 0.0, 0.3333, 0.0, 0.3452, 0.0, 0.3452, 0.0, 0.3333, 0.0, 0.4762, 0.0, 0.4881, 0.0, 0.4881, 0.0, 0.4762, 0.0, 0.5476, 0.0, 0.5595, 0.0, 0.5595, 0.0, 0.5476, 0.0, 0.9167, 0.0, 0.9286, 0.0, 0.9286, 0.0, 0.9167, 0.0, 0.8095, 0.0, 0.8214, 0.0, 0.8214, 0.0, 0.8095, 0.0, 0.75, 0.0, 0.7619, 0.0, 0.7619, 0.0, 0.75, 0.0, 0.119, 0.0, 0.131, 0.0, 0.131, 0.0, 0.119, 0.0, 0.6667, 0.0, 0.6786, 0.0, 0.6786, 0.0, 0.6667, 0.0, 0.3214, 0.0, 0.3333, 0.0, 0.3333, 0.0, 0.3214, 0.0, 0.9286, 0.0, 0.9405, 0.0, 0.9405, 0.0, 0.9286, 0.0, 0.1071, 0.0, 0.119, 0.0, 0.119, 0.0, 0.1071, 0.0, 0.6786, 0.0, 0.6905, 0.0, 0.6905, 0.0, 0.6786, 0.0, 0.2143, 0.0, 0.2262, 0.0, 0.2262, 0.0, 0.2143, 0.0, 0.3095, 0.0, 0.3214, 0.0, 0.3214, 0.0, 0.3095, 0.0, 0.4643, 0.0, 0.4762, 0.0, 0.4762, 0.0, 0.4643, 0.0, 0.9405, 0.0, 0.9524, 0.0, 0.9524, 0.0, 0.9405, 0.0, 0.8214, 0.0, 0.8333, 0.0, 0.8333, 0.0, 0.8214, 0.0, 0.7619, 0.0, 0.7738, 0.0, 0.7738, 0.0, 0.7619, 0.0, 0.09524, 0.0, 0.1071, 0.0, 0.1071, 0.0, 0.09524, 0.0, 0.6905, 0.0, 0.7024, 0.0, 0.7024, 0.0, 0.6905, 0.0, 0.4524, 0.0, 0.4643, 0.0, 0.4643, 0.0, 0.4524, 0.0, 0.9524, 0.0, 0.9643, 0.0, 0.9643, 0.0, 0.9524, 0.0, 0.08333, 0.0, 0.09524, 0.0, 0.09524, 0.0, 0.08333, 0.0, 0.2024, 0.0, 0.2143, 0.0, 0.2143, 0.0, 0.2024, 0.0, 0.2976, 0.0, 0.3095, 0.0, 0.3095, 0.0, 0.2976, 0.0, 0.4405, 0.0, 0.4524, 0.0, 0.4524, 0.0, 0.4405, 0.0, 0.5357, 0.0, 0.5476, 0.0, 0.5476, 0.0, 0.5357, 0.0, 0.9643, 0.0, 0.9762, 0.0, 0.9762, 0.0, 0.9643, 0.0, 0.6071, 0.0, 0.619, 0.0, 0.619, 0.0, 0.6071, 0.0, 0.8333, 0.0, 0.8452, 0.0, 0.8452, 0.0, 0.8333, 0.0, 0.07143, 0.0, 0.08333, 0.0, 0.08333, 0.0, 0.07143, 0.0, 0.7024, 0.0, 0.7143, 0.0, 0.7143, 0.0, 0.7024, 0.0])
me_curve_527.materials.append(mat_svgmat_634)
me_curve_527.use_remesh_fix_poles = True
me_curve_527.use_remesh_preserve_attributes = False
me_curve_527.use_mirror_vertex_groups = False
me_curve_527.update()
me_curve_528 = bpy.data.meshes.new('Curve.528')
me_curve_528.from_pydata([(0.004999, 0.002659, 0.0), (0.004914, 0.002683, 0.0), (0.004834, 0.002718, 0.0), (0.00476, 0.002763, 0.0), (0.004694, 0.002816, 0.0), (0.004636, 0.002877, 0.0), (0.004586, 0.002944, 0.0), (0.004545, 0.003018, 0.0), (0.004514, 0.003096, 0.0), (0.004492, 0.003178, 0.0), (0.004482, 0.003263, 0.0), (0.004483, 0.00335, 0.0), (0.004496, 0.003439, 0.0), (0.004542, 0.003654, 0.0), (0.004671, 0.00425, 0.0), (0.004865, 0.00515, 0.0), (0.005109, 0.006279, 0.0), (0.005385, 0.00756, 0.0), (0.005678, 0.008916, 0.0), (0.00597, 0.01027, 0.0), (0.006247, 0.01155, 0.0), (0.00649, 0.01268, 0.0), (0.006684, 0.01358, 0.0), (0.006813, 0.01418, 0.0), (0.006859, 0.01439, 0.0), (0.002398, 0.01501, 0.0), (0.002309, 0.01502, 0.0), (0.002222, 0.01501, 0.0), (0.002138, 0.01499, 0.0), (0.002058, 0.01497, 0.0), (0.001982, 0.01493, 0.0), (0.001912, 0.01488, 0.0), (0.001848, 0.01483, 0.0), (0.001792, 0.01477, 0.0), (0.001744, 0.0147, 0.0), (0.001705, 0.01462, 0.0), (0.001676, 0.01454, 0.0), (0.001658, 0.01445, 0.0), (0.001625, 0.01422, 0.0), (0.001535, 0.01357, 0.0), (0.0014, 0.01259, 0.0), (0.00123, 0.01136, 0.0), (0.001037, 0.009963, 0.0), (0.000832, 0.008486, 0.0), (0.0006275, 0.007008, 0.0), (0.0004344, 0.005613, 0.0), (0.0002643, 0.004384, 0.0), (0.0001285, 0.003404, 0.0), (3.871e-05, 0.002755, 0.0), (6.209e-06, 0.00252, 0.0), (-5.831e-08, 0.002431, 0.0), (5.531e-06, 0.002344, 0.0), (2.231e-05, 0.00226, 0.0), (4.961e-05, 0.00218, 0.0), (8.676e-05, 0.002104, 0.0), (0.0001331, 0.002034, 0.0), (0.000188, 0.00197, 0.0), (0.0002507, 0.001914, 0.0), (0.0003206, 0.001866, 0.0), (0.000397, 0.001827, 0.0), (0.0004793, 0.001798, 0.0), (0.0005667, 0.00178, 0.0), (0.0007271, 0.001758, 0.0), (0.001171, 0.001696, 0.0), (0.00184, 0.001604, 0.0), (0.00268, 0.001488, 0.0), (0.003633, 0.001356, 0.0), (0.004643, 0.001216, 0.0), (0.005652, 0.001076, 0.0), (0.006605, 0.0009445, 0.0), (0.007445, 0.0008283, 0.0), (0.008115, 0.0007356, 0.0), (0.008558, 0.0006743, 0.0), (0.008719, 0.0006521, 0.0), (0.008808, 0.0006458, 0.0), (0.008895, 0.0006514, 0.0), (0.008979, 0.0006682, 0.0), (0.009059, 0.0006955, 0.0), (0.009135, 0.0007326, 0.0), (0.009205, 0.000779, 0.0), (0.009268, 0.0008338, 0.0), (0.009325, 0.0008965, 0.0), (0.009373, 0.0009664, 0.0), (0.009412, 0.001043, 0.0), (0.009441, 0.001125, 0.0), (0.009459, 0.001212, 0.0), (0.00946, 0.001222, 0.0), (0.009464, 0.001247, 0.0), (0.009469, 0.001286, 0.0), (0.009476, 0.001334, 0.0), (0.009484, 0.001389, 0.0), (0.009492, 0.001448, 0.0), (0.0095, 0.001506, 0.0), (0.009507, 0.001561, 0.0), (0.009514, 0.001609, 0.0), (0.00952, 0.001648, 0.0), (0.009523, 0.001674, 0.0), (0.009524, 0.001683, 0.0), (0.009435, 0.001702, 0.0), (0.009189, 0.001755, 0.0), (0.008817, 0.001835, 0.0), (0.008351, 0.001936, 0.0), (0.007822, 0.00205, 0.0), (0.007262, 0.002171, 0.0), (0.006701, 0.002292, 0.0), (0.006173, 0.002406, 0.0), (0.005706, 0.002506, 0.0), (0.005335, 0.002586, 0.0), (0.005088, 0.002639, 0.0), (0.004999, 0.002659, 0.0009121), (0.004914, 0.002683, 0.0009121), (0.004834, 0.002718, 0.0009121), (0.00476, 0.002763, 0.0009121), (0.004694, 0.002816, 0.0009121), (0.004636, 0.002877, 0.0009121), (0.004586, 0.002944, 0.0009121), (0.004545, 0.003018, 0.0009121), (0.004514, 0.003096, 0.0009121), (0.004492, 0.003178, 0.0009121), (0.004482, 0.003263, 0.0009121), (0.004483, 0.00335, 0.0009121), (0.004496, 0.003439, 0.0009121), (0.004542, 0.003654, 0.0009121), (0.004671, 0.00425, 0.0009121), (0.004865, 0.00515, 0.0009121), (0.005109, 0.006279, 0.0009121), (0.005385, 0.00756, 0.0009121), (0.005678, 0.008916, 0.0009121), (0.00597, 0.01027, 0.0009121), (0.006247, 0.01155, 0.0009121), (0.00649, 0.01268, 0.0009121), (0.006684, 0.01358, 0.0009121), (0.006813, 0.01418, 0.0009121), (0.006859, 0.01439, 0.0009121), (0.002398, 0.01501, 0.0009121), (0.002309, 0.01502, 0.0009121), (0.002222, 0.01501, 0.0009121), (0.002138, 0.01499, 0.0009121), (0.002058, 0.01497, 0.0009121), (0.001982, 0.01493, 0.0009121), (0.001912, 0.01488, 0.0009121), (0.001848, 0.01483, 0.0009121), (0.001792, 0.01477, 0.0009121), (0.001744, 0.0147, 0.0009121), (0.001705, 0.01462, 0.0009121), (0.001676, 0.01454, 0.0009121), (0.001658, 0.01445, 0.0009121), (0.001625, 0.01422, 0.0009121), (0.001535, 0.01357, 0.0009121), (0.0014, 0.01259, 0.0009121), (0.00123, 0.01136, 0.0009121), (0.001037, 0.009963, 0.0009121), (0.000832, 0.008486, 0.0009121), (0.0006275, 0.007008, 0.0009121), (0.0004344, 0.005613, 0.0009121), (0.0002643, 0.004384, 0.0009121), (0.0001285, 0.003404, 0.0009121), (3.871e-05, 0.002755, 0.0009121), (6.209e-06, 0.00252, 0.0009121), (-5.831e-08, 0.002431, 0.0009121), (5.531e-06, 0.002344, 0.0009121), (2.231e-05, 0.00226, 0.0009121), (4.961e-05, 0.00218, 0.0009121), (8.676e-05, 0.002104, 0.0009121), (0.0001331, 0.002034, 0.0009121), (0.000188, 0.00197, 0.0009121), (0.0002507, 0.001914, 0.0009121), (0.0003206, 0.001866, 0.0009121), (0.000397, 0.001827, 0.0009121), (0.0004793, 0.001798, 0.0009121), (0.0005667, 0.00178, 0.0009121), (0.0007271, 0.001758, 0.0009121), (0.001171, 0.001696, 0.0009121), (0.00184, 0.001604, 0.0009121), (0.00268, 0.001488, 0.0009121), (0.003633, 0.001356, 0.0009121), (0.004643, 0.001216, 0.0009121), (0.005652, 0.001076, 0.0009121), (0.006605, 0.0009445, 0.0009121), (0.007445, 0.0008283, 0.0009121), (0.008115, 0.0007356, 0.0009121), (0.008558, 0.0006743, 0.0009121), (0.008719, 0.0006521, 0.0009121), (0.008808, 0.0006458, 0.0009121), (0.008895, 0.0006514, 0.0009121), (0.008979, 0.0006682, 0.0009121), (0.009059, 0.0006955, 0.0009121), (0.009135, 0.0007326, 0.0009121), (0.009205, 0.000779, 0.0009121), (0.009268, 0.0008338, 0.0009121), (0.009325, 0.0008965, 0.0009121), (0.009373, 0.0009664, 0.0009121), (0.009412, 0.001043, 0.0009121), (0.009441, 0.001125, 0.0009121), (0.009459, 0.001212, 0.0009121), (0.00946, 0.001222, 0.0009121), (0.009464, 0.001247, 0.0009121), (0.009469, 0.001286, 0.0009121), (0.009476, 0.001334, 0.0009121), (0.009484, 0.001389, 0.0009121), (0.009492, 0.001448, 0.0009121), (0.0095, 0.001506, 0.0009121), (0.009507, 0.001561, 0.0009121), (0.009514, 0.001609, 0.0009121), (0.00952, 0.001648, 0.0009121), (0.009523, 0.001674, 0.0009121), (0.009524, 0.001683, 0.0009121), (0.009435, 0.001702, 0.0009121), (0.009189, 0.001755, 0.0009121), (0.008817, 0.001835, 0.0009121), (0.008351, 0.001936, 0.0009121), (0.007822, 0.00205, 0.0009121), (0.007262, 0.002171, 0.0009121), (0.006701, 0.002292, 0.0009121), (0.006173, 0.002406, 0.0009121), (0.005706, 0.002506, 0.0009121), (0.005335, 0.002586, 0.0009121), (0.005088, 0.002639, 0.0009121)], [], [(27, 26, 25), (28, 27, 25), (28, 25, 24), (29, 28, 24), (30, 29, 24), (31, 30, 24), (32, 31, 24), (33, 32, 24), (34, 33, 24), (35, 34, 24), (36, 35, 24), (37, 36, 24), (38, 37, 24), (38, 24, 23), (39, 38, 23), (39, 23, 22), (39, 22, 21), (40, 39, 21), (40, 21, 20), (41, 40, 20), (41, 20, 19), (42, 41, 19), (42, 19, 18), (43, 42, 18), (43, 18, 17), (44, 43, 17), (44, 17, 16), (45, 44, 16), (45, 16, 15), (46, 45, 15), (46, 15, 14), (47, 46, 14), (47, 14, 13), (47, 13, 12), (47, 12, 11), (48, 47, 11), (48, 11, 10), (48, 10, 9), (48, 9, 8), (48, 8, 7), (48, 7, 6), (48, 6, 5), (48, 5, 4), (48, 4, 3), (48, 3, 2), (49, 48, 2), (49, 2, 1), (49, 1, 0), (49, 0, 108), (49, 108, 107), (49, 107, 106), (50, 49, 106), (50, 106, 105), (51, 50, 105), (51, 105, 104), (52, 51, 104), (52, 104, 103), (53, 52, 103), (54, 53, 103), (54, 103, 102), (55, 54, 102), (55, 102, 101), (56, 55, 101), (57, 56, 101), (57, 101, 100), (58, 57, 100), (59, 58, 100), (59, 100, 99), (60, 59, 99), (61, 60, 99), (62, 61, 99), (63, 62, 99), (63, 99, 98), (63, 98, 97), (64, 63, 97), (64, 97, 96), (64, 96, 95), (64, 95, 94), (64, 94, 93), (65, 64, 93), (65, 93, 92), (65, 92, 91), (66, 65, 91), (66, 91, 90), (66, 90, 89), (67, 66, 89), (67, 89, 88), (67, 88, 87), (67, 87, 86), (67, 86, 85), (68, 67, 85), (68, 85, 84), (68, 84, 83), (69, 68, 83), (69, 83, 82), (69, 82, 81), (70, 69, 81), (70, 81, 80), (70, 80, 79), (71, 70, 79), (71, 79, 78), (72, 71, 78), (72, 78, 77), (72, 77, 76), (73, 72, 76), (73, 76, 75), (74, 73, 75), (136, 134, 135), (137, 134, 136), (137, 133, 134), (138, 133, 137), (139, 133, 138), (140, 133, 139), (141, 133, 140), (142, 133, 141), (143, 133, 142), (144, 133, 143), (145, 133, 144), (146, 133, 145), (147, 133, 146), (147, 132, 133), (148, 132, 147), (148, 131, 132), (148, 130, 131), (149, 130, 148), (149, 129, 130), (150, 129, 149), (150, 128, 129), (151, 128, 150), (151, 127, 128), (152, 127, 151), (152, 126, 127), (153, 126, 152), (153, 125, 126), (154, 125, 153), (154, 124, 125), (155, 124, 154), (155, 123, 124), (156, 123, 155), (156, 122, 123), (156, 121, 122), (156, 120, 121), (157, 120, 156), (157, 119, 120), (157, 118, 119), (157, 117, 118), (157, 116, 117), (157, 115, 116), (157, 114, 115), (157, 113, 114), (157, 112, 113), (157, 111, 112), (158, 111, 157), (158, 110, 111), (158, 109, 110), (158, 217, 109), (158, 216, 217), (158, 215, 216), (159, 215, 158), (159, 214, 215), (160, 214, 159), (160, 213, 214), (161, 213, 160), (161, 212, 213), (162, 212, 161), (163, 212, 162), (163, 211, 212), (164, 211, 163), (164, 210, 211), (165, 210, 164), (166, 210, 165), (166, 209, 210), (167, 209, 166), (168, 209, 167), (168, 208, 209), (169, 208, 168), (170, 208, 169), (171, 208, 170), (172, 208, 171), (172, 207, 208), (172, 206, 207), (173, 206, 172), (173, 205, 206), (173, 204, 205), (173, 203, 204), (173, 202, 203), (174, 202, 173), (174, 201, 202), (174, 200, 201), (175, 200, 174), (175, 199, 200), (175, 198, 199), (176, 198, 175), (176, 197, 198), (176, 196, 197), (176, 195, 196), (176, 194, 195), (177, 194, 176), (177, 193, 194), (177, 192, 193), (178, 192, 177), (178, 191, 192), (178, 190, 191), (179, 190, 178), (179, 189, 190), (179, 188, 189), (180, 188, 179), (180, 187, 188), (181, 187, 180), (181, 186, 187), (181, 185, 186), (182, 185, 181), (182, 184, 185), (183, 184, 182), (108, 0, 109, 217), (42, 43, 152, 151), (78, 79, 188, 187), (107, 108, 217, 216), (71, 72, 181, 180), (96, 97, 206, 205), (17, 18, 127, 126), (106, 107, 216, 215), (43, 44, 153, 152), (95, 96, 205, 204), (26, 27, 136, 135), (49, 50, 159, 158), (77, 78, 187, 186), (94, 95, 204, 203), (25, 26, 135, 134), (76, 77, 186, 185), (16, 17, 126, 125), (27, 28, 137, 136), (105, 106, 215, 214), (72, 73, 182, 181), (44, 45, 154, 153), (93, 94, 203, 202), (50, 51, 160, 159), (64, 65, 174, 173), (24, 25, 134, 133), (75, 76, 185, 184), (15, 16, 125, 124), (28, 29, 138, 137), (104, 105, 214, 213), (73, 74, 183, 182), (45, 46, 155, 154), (92, 93, 202, 201), (51, 52, 161, 160), (74, 75, 184, 183), (29, 30, 139, 138), (91, 92, 201, 200), (14, 15, 124, 123), (65, 66, 175, 174), (30, 31, 140, 139), (103, 104, 213, 212), (46, 47, 156, 155), (52, 53, 162, 161), (31, 32, 141, 140), (90, 91, 200, 199), (53, 54, 163, 162), (13, 14, 123, 122), (32, 33, 142, 141), (89, 90, 199, 198), (12, 13, 122, 121), (66, 67, 176, 175), (33, 34, 143, 142), (102, 103, 212, 211), (54, 55, 164, 163), (11, 12, 121, 120), (34, 35, 144, 143), (47, 48, 157, 156), (88, 89, 198, 197), (35, 36, 145, 144), (101, 102, 211, 210), (87, 88, 197, 196), (55, 56, 165, 164), (10, 11, 120, 119), (36, 37, 146, 145), (86, 87, 196, 195), (56, 57, 166, 165), (9, 10, 119, 118), (37, 38, 147, 146), (85, 86, 195, 194), (8, 9, 118, 117), (67, 68, 177, 176), (100, 101, 210, 209), (23, 24, 133, 132), (57, 58, 167, 166), (7, 8, 117, 116), (38, 39, 148, 147), (84, 85, 194, 193), (58, 59, 168, 167), (6, 7, 116, 115), (83, 84, 193, 192), (22, 23, 132, 131), (5, 6, 115, 114), (68, 69, 178, 177), (99, 100, 209, 208), (21, 22, 131, 130), (59, 60, 169, 168), (4, 5, 114, 113), (39, 40, 149, 148), (82, 83, 192, 191), (60, 61, 170, 169), (3, 4, 113, 112), (81, 82, 191, 190), (20, 21, 130, 129), (61, 62, 171, 170), (2, 3, 112, 111), (69, 70, 179, 178), (40, 41, 150, 149), (48, 49, 158, 157), (62, 63, 172, 171), (80, 81, 190, 189), (19, 20, 129, 128), (1, 2, 111, 110), (41, 42, 151, 150), (98, 99, 208, 207), (79, 80, 189, 188), (0, 1, 110, 109), (70, 71, 180, 179), (97, 98, 207, 206), (18, 19, 128, 127), (63, 64, 173, 172)])
_uv = me_curve_528.uv_layers.new(name='UVMap')
_uv.uv.foreach_set('vector', [0.25, 0.0, 0.2407, 0.0, 0.2315, 0.0, 0.2593, 0.0, 0.25, 0.0, 0.2315, 0.0, 0.2593, 0.0, 0.2315, 0.0, 0.2222, 0.0, 0.2685, 0.0, 0.2593, 0.0, 0.2222, 0.0, 0.2778, 0.0, 0.2685, 0.0, 0.2222, 0.0, 0.287, 0.0, 0.2778, 0.0, 0.2222, 0.0, 0.2963, 0.0, 0.287, 0.0, 0.2222, 0.0, 0.3056, 0.0, 0.2963, 0.0, 0.2222, 0.0, 0.3148, 0.0, 0.3056, 0.0, 0.2222, 0.0, 0.3241, 0.0, 0.3148, 0.0, 0.2222, 0.0, 0.3333, 0.0, 0.3241, 0.0, 0.2222, 0.0, 0.3426, 0.0, 0.3333, 0.0, 0.2222, 0.0, 0.3519, 0.0, 0.3426, 0.0, 0.2222, 0.0, 0.3519, 0.0, 0.2222, 0.0, 0.213, 0.0, 0.3611, 0.0, 0.3519, 0.0, 0.213, 0.0, 0.3611, 0.0, 0.213, 0.0, 0.2037, 0.0, 0.3611, 0.0, 0.2037, 0.0, 0.1944, 0.0, 0.3704, 0.0, 0.3611, 0.0, 0.1944, 0.0, 0.3704, 0.0, 0.1944, 0.0, 0.1852, 0.0, 0.3796, 0.0, 0.3704, 0.0, 0.1852, 0.0, 0.3796, 0.0, 0.1852, 0.0, 0.1759, 0.0, 0.3889, 0.0, 0.3796, 0.0, 0.1759, 0.0, 0.3889, 0.0, 0.1759, 0.0, 0.1667, 0.0, 0.3981, 0.0, 0.3889, 0.0, 0.1667, 0.0, 0.3981, 0.0, 0.1667, 0.0, 0.1574, 0.0, 0.4074, 0.0, 0.3981, 0.0, 0.1574, 0.0, 0.4074, 0.0, 0.1574, 0.0, 0.1481, 0.0, 0.4167, 0.0, 0.4074, 0.0, 0.1481, 0.0, 0.4167, 0.0, 0.1481, 0.0, 0.1389, 0.0, 0.4259, 0.0, 0.4167, 0.0, 0.1389, 0.0, 0.4259, 0.0, 0.1389, 0.0, 0.1296, 0.0, 0.4352, 0.0, 0.4259, 0.0, 0.1296, 0.0, 0.4352, 0.0, 0.1296, 0.0, 0.1204, 0.0, 0.4352, 0.0, 0.1204, 0.0, 0.1111, 0.0, 0.4352, 0.0, 0.1111, 0.0, 0.1019, 0.0, 0.4444, 0.0, 0.4352, 0.0, 0.1019, 0.0, 0.4444, 0.0, 0.1019, 0.0, 0.09259, 0.0, 0.4444, 0.0, 0.09259, 0.0, 0.08333, 0.0, 0.4444, 0.0, 0.08333, 0.0, 0.07407, 0.0, 0.4444, 0.0, 0.07407, 0.0, 0.06481, 0.0, 0.4444, 0.0, 0.06481, 0.0, 0.05556, 0.0, 0.4444, 0.0, 0.05556, 0.0, 0.0463, 0.0, 0.4444, 0.0, 0.0463, 0.0, 0.03704, 0.0, 0.4444, 0.0, 0.03704, 0.0, 0.02778, 0.0, 0.4444, 0.0, 0.02778, 0.0, 0.01852, 0.0, 0.4537, 0.0, 0.4444, 0.0, 0.01852, 0.0, 0.4537, 0.0, 0.01852, 0.0, 0.009259, 0.0, 0.4537, 0.0, 0.009259, 0.0, 0.0, 0.0, 0.4537, 0.0, 0.0, 0.0, 1.0, 0.0, 0.4537, 0.0, 1.0, 0.0, 0.9907, 0.0, 0.4537, 0.0, 0.9907, 0.0, 0.9815, 0.0, 0.463, 0.0, 0.4537, 0.0, 0.9815, 0.0, 0.463, 0.0, 0.9815, 0.0, 0.9722, 0.0, 0.4722, 0.0, 0.463, 0.0, 0.9722, 0.0, 0.4722, 0.0, 0.9722, 0.0, 0.963, 0.0, 0.4815, 0.0, 0.4722, 0.0, 0.963, 0.0, 0.4815, 0.0, 0.963, 0.0, 0.9537, 0.0, 0.4907, 0.0, 0.4815, 0.0, 0.9537, 0.0, 0.5, 0.0, 0.4907, 0.0, 0.9537, 0.0, 0.5, 0.0, 0.9537, 0.0, 0.9444, 0.0, 0.5093, 0.0, 0.5, 0.0, 0.9444, 0.0, 0.5093, 0.0, 0.9444, 0.0, 0.9352, 0.0, 0.5185, 0.0, 0.5093, 0.0, 0.9352, 0.0, 0.5278, 0.0, 0.5185, 0.0, 0.9352, 0.0, 0.5278, 0.0, 0.9352, 0.0, 0.9259, 0.0, 0.537, 0.0, 0.5278, 0.0, 0.9259, 0.0, 0.5463, 0.0, 0.537, 0.0, 0.9259, 0.0, 0.5463, 0.0, 0.9259, 0.0, 0.9167, 0.0, 0.5556, 0.0, 0.5463, 0.0, 0.9167, 0.0, 0.5648, 0.0, 0.5556, 0.0, 0.9167, 0.0, 0.5741, 0.0, 0.5648, 0.0, 0.9167, 0.0, 0.5833, 0.0, 0.5741, 0.0, 0.9167, 0.0, 0.5833, 0.0, 0.9167, 0.0, 0.9074, 0.0, 0.5833, 0.0, 0.9074, 0.0, 0.8981, 0.0, 0.5926, 0.0, 0.5833, 0.0, 0.8981, 0.0, 0.5926, 0.0, 0.8981, 0.0, 0.8889, 0.0, 0.5926, 0.0, 0.8889, 0.0, 0.8796, 0.0, 0.5926, 0.0, 0.8796, 0.0, 0.8704, 0.0, 0.5926, 0.0, 0.8704, 0.0, 0.8611, 0.0, 0.6019, 0.0, 0.5926, 0.0, 0.8611, 0.0, 0.6019, 0.0, 0.8611, 0.0, 0.8519, 0.0, 0.6019, 0.0, 0.8519, 0.0, 0.8426, 0.0, 0.6111, 0.0, 0.6019, 0.0, 0.8426, 0.0, 0.6111, 0.0, 0.8426, 0.0, 0.8333, 0.0, 0.6111, 0.0, 0.8333, 0.0, 0.8241, 0.0, 0.6204, 0.0, 0.6111, 0.0, 0.8241, 0.0, 0.6204, 0.0, 0.8241, 0.0, 0.8148, 0.0, 0.6204, 0.0, 0.8148, 0.0, 0.8056, 0.0, 0.6204, 0.0, 0.8056, 0.0, 0.7963, 0.0, 0.6204, 0.0, 0.7963, 0.0, 0.787, 0.0, 0.6296, 0.0, 0.6204, 0.0, 0.787, 0.0, 0.6296, 0.0, 0.787, 0.0, 0.7778, 0.0, 0.6296, 0.0, 0.7778, 0.0, 0.7685, 0.0, 0.6389, 0.0, 0.6296, 0.0, 0.7685, 0.0, 0.6389, 0.0, 0.7685, 0.0, 0.7593, 0.0, 0.6389, 0.0, 0.7593, 0.0, 0.75, 0.0, 0.6481, 0.0, 0.6389, 0.0, 0.75, 0.0, 0.6481, 0.0, 0.75, 0.0, 0.7407, 0.0, 0.6481, 0.0, 0.7407, 0.0, 0.7315, 0.0, 0.6574, 0.0, 0.6481, 0.0, 0.7315, 0.0, 0.6574, 0.0, 0.7315, 0.0, 0.7222, 0.0, 0.6667, 0.0, 0.6574, 0.0, 0.7222, 0.0, 0.6667, 0.0, 0.7222, 0.0, 0.713, 0.0, 0.6667, 0.0, 0.713, 0.0, 0.7037, 0.0, 0.6759, 0.0, 0.6667, 0.0, 0.7037, 0.0, 0.6759, 0.0, 0.7037, 0.0, 0.6944, 0.0, 0.6852, 0.0, 0.6759, 0.0, 0.6944, 0.0, 0.25, 0.0, 0.2315, 0.0, 0.2407, 0.0, 0.2593, 0.0, 0.2315, 0.0, 0.25, 0.0, 0.2593, 0.0, 0.2222, 0.0, 0.2315, 0.0, 0.2685, 0.0, 0.2222, 0.0, 0.2593, 0.0, 0.2778, 0.0, 0.2222, 0.0, 0.2685, 0.0, 0.287, 0.0, 0.2222, 0.0, 0.2778, 0.0, 0.2963, 0.0, 0.2222, 0.0, 0.287, 0.0, 0.3056, 0.0, 0.2222, 0.0, 0.2963, 0.0, 0.3148, 0.0, 0.2222, 0.0, 0.3056, 0.0, 0.3241, 0.0, 0.2222, 0.0, 0.3148, 0.0, 0.3333, 0.0, 0.2222, 0.0, 0.3241, 0.0, 0.3426, 0.0, 0.2222, 0.0, 0.3333, 0.0, 0.3519, 0.0, 0.2222, 0.0, 0.3426, 0.0, 0.3519, 0.0, 0.213, 0.0, 0.2222, 0.0, 0.3611, 0.0, 0.213, 0.0, 0.3519, 0.0, 0.3611, 0.0, 0.2037, 0.0, 0.213, 0.0, 0.3611, 0.0, 0.1944, 0.0, 0.2037, 0.0, 0.3704, 0.0, 0.1944, 0.0, 0.3611, 0.0, 0.3704, 0.0, 0.1852, 0.0, 0.1944, 0.0, 0.3796, 0.0, 0.1852, 0.0, 0.3704, 0.0, 0.3796, 0.0, 0.1759, 0.0, 0.1852, 0.0, 0.3889, 0.0, 0.1759, 0.0, 0.3796, 0.0, 0.3889, 0.0, 0.1667, 0.0, 0.1759, 0.0, 0.3981, 0.0, 0.1667, 0.0, 0.3889, 0.0, 0.3981, 0.0, 0.1574, 0.0, 0.1667, 0.0, 0.4074, 0.0, 0.1574, 0.0, 0.3981, 0.0, 0.4074, 0.0, 0.1481, 0.0, 0.1574, 0.0, 0.4167, 0.0, 0.1481, 0.0, 0.4074, 0.0, 0.4167, 0.0, 0.1389, 0.0, 0.1481, 0.0, 0.4259, 0.0, 0.1389, 0.0, 0.4167, 0.0, 0.4259, 0.0, 0.1296, 0.0, 0.1389, 0.0, 0.4352, 0.0, 0.1296, 0.0, 0.4259, 0.0, 0.4352, 0.0, 0.1204, 0.0, 0.1296, 0.0, 0.4352, 0.0, 0.1111, 0.0, 0.1204, 0.0, 0.4352, 0.0, 0.1019, 0.0, 0.1111, 0.0, 0.4444, 0.0, 0.1019, 0.0, 0.4352, 0.0, 0.4444, 0.0, 0.09259, 0.0, 0.1019, 0.0, 0.4444, 0.0, 0.08333, 0.0, 0.09259, 0.0, 0.4444, 0.0, 0.07407, 0.0, 0.08333, 0.0, 0.4444, 0.0, 0.06481, 0.0, 0.07407, 0.0, 0.4444, 0.0, 0.05556, 0.0, 0.06481, 0.0, 0.4444, 0.0, 0.0463, 0.0, 0.05556, 0.0, 0.4444, 0.0, 0.03704, 0.0, 0.0463, 0.0, 0.4444, 0.0, 0.02778, 0.0, 0.03704, 0.0, 0.4444, 0.0, 0.01852, 0.0, 0.02778, 0.0, 0.4537, 0.0, 0.01852, 0.0, 0.4444, 0.0, 0.4537, 0.0, 0.009259, 0.0, 0.01852, 0.0, 0.4537, 0.0, 0.0, 0.0, 0.009259, 0.0, 0.4537, 0.0, 1.0, 0.0, 0.0, 0.0, 0.4537, 0.0, 0.9907, 0.0, 1.0, 0.0, 0.4537, 0.0, 0.9815, 0.0, 0.9907, 0.0, 0.463, 0.0, 0.9815, 0.0, 0.4537, 0.0, 0.463, 0.0, 0.9722, 0.0, 0.9815, 0.0, 0.4722, 0.0, 0.9722, 0.0, 0.463, 0.0, 0.4722, 0.0, 0.963, 0.0, 0.9722, 0.0, 0.4815, 0.0, 0.963, 0.0, 0.4722, 0.0, 0.4815, 0.0, 0.9537, 0.0, 0.963, 0.0, 0.4907, 0.0, 0.9537, 0.0, 0.4815, 0.0, 0.5, 0.0, 0.9537, 0.0, 0.4907, 0.0, 0.5, 0.0, 0.9444, 0.0, 0.9537, 0.0, 0.5093, 0.0, 0.9444, 0.0, 0.5, 0.0, 0.5093, 0.0, 0.9352, 0.0, 0.9444, 0.0, 0.5185, 0.0, 0.9352, 0.0, 0.5093, 0.0, 0.5278, 0.0, 0.9352, 0.0, 0.5185, 0.0, 0.5278, 0.0, 0.9259, 0.0, 0.9352, 0.0, 0.537, 0.0, 0.9259, 0.0, 0.5278, 0.0, 0.5463, 0.0, 0.9259, 0.0, 0.537, 0.0, 0.5463, 0.0, 0.9167, 0.0, 0.9259, 0.0, 0.5556, 0.0, 0.9167, 0.0, 0.5463, 0.0, 0.5648, 0.0, 0.9167, 0.0, 0.5556, 0.0, 0.5741, 0.0, 0.9167, 0.0, 0.5648, 0.0, 0.5833, 0.0, 0.9167, 0.0, 0.5741, 0.0, 0.5833, 0.0, 0.9074, 0.0, 0.9167, 0.0, 0.5833, 0.0, 0.8981, 0.0, 0.9074, 0.0, 0.5926, 0.0, 0.8981, 0.0, 0.5833, 0.0, 0.5926, 0.0, 0.8889, 0.0, 0.8981, 0.0, 0.5926, 0.0, 0.8796, 0.0, 0.8889, 0.0, 0.5926, 0.0, 0.8704, 0.0, 0.8796, 0.0, 0.5926, 0.0, 0.8611, 0.0, 0.8704, 0.0, 0.6019, 0.0, 0.8611, 0.0, 0.5926, 0.0, 0.6019, 0.0, 0.8519, 0.0, 0.8611, 0.0, 0.6019, 0.0, 0.8426, 0.0, 0.8519, 0.0, 0.6111, 0.0, 0.8426, 0.0, 0.6019, 0.0, 0.6111, 0.0, 0.8333, 0.0, 0.8426, 0.0, 0.6111, 0.0, 0.8241, 0.0, 0.8333, 0.0, 0.6204, 0.0, 0.8241, 0.0, 0.6111, 0.0, 0.6204, 0.0, 0.8148, 0.0, 0.8241, 0.0, 0.6204, 0.0, 0.8056, 0.0, 0.8148, 0.0, 0.6204, 0.0, 0.7963, 0.0, 0.8056, 0.0, 0.6204, 0.0, 0.787, 0.0, 0.7963, 0.0, 0.6296, 0.0, 0.787, 0.0, 0.6204, 0.0, 0.6296, 0.0, 0.7778, 0.0, 0.787, 0.0, 0.6296, 0.0, 0.7685, 0.0, 0.7778, 0.0, 0.6389, 0.0, 0.7685, 0.0, 0.6296, 0.0, 0.6389, 0.0, 0.7593, 0.0, 0.7685, 0.0, 0.6389, 0.0, 0.75, 0.0, 0.7593, 0.0, 0.6481, 0.0, 0.75, 0.0, 0.6389, 0.0, 0.6481, 0.0, 0.7407, 0.0, 0.75, 0.0, 0.6481, 0.0, 0.7315, 0.0, 0.7407, 0.0, 0.6574, 0.0, 0.7315, 0.0, 0.6481, 0.0, 0.6574, 0.0, 0.7222, 0.0, 0.7315, 0.0, 0.6667, 0.0, 0.7222, 0.0, 0.6574, 0.0, 0.6667, 0.0, 0.713, 0.0, 0.7222, 0.0, 0.6667, 0.0, 0.7037, 0.0, 0.713, 0.0, 0.6759, 0.0, 0.7037, 0.0, 0.6667, 0.0, 0.6759, 0.0, 0.6944, 0.0, 0.7037, 0.0, 0.6852, 0.0, 0.6944, 0.0, 0.6759, 0.0, 1.0, 0.0, 0.0, 0.0, 0.0, 0.0, 1.0, 0.0, 0.3889, 0.0, 0.3981, 0.0, 0.3981, 0.0, 0.3889, 0.0, 0.7222, 0.0, 0.7315, 0.0, 0.7315, 0.0, 0.7222, 0.0, 0.9907, 0.0, 1.0, 0.0, 1.0, 0.0, 0.9907, 0.0, 0.6574, 0.0, 0.6667, 0.0, 0.6667, 0.0, 0.6574, 0.0, 0.8889, 0.0, 0.8981, 0.0, 0.8981, 0.0, 0.8889, 0.0, 0.1574, 0.0, 0.1667, 0.0, 0.1667, 0.0, 0.1574, 0.0, 0.9815, 0.0, 0.9907, 0.0, 0.9907, 0.0, 0.9815, 0.0, 0.3981, 0.0, 0.4074, 0.0, 0.4074, 0.0, 0.3981, 0.0, 0.8796, 0.0, 0.8889, 0.0, 0.8889, 0.0, 0.8796, 0.0, 0.2407, 0.0, 0.25, 0.0, 0.25, 0.0, 0.2407, 0.0, 0.4537, 0.0, 0.463, 0.0, 0.463, 0.0, 0.4537, 0.0, 0.713, 0.0, 0.7222, 0.0, 0.7222, 0.0, 0.713, 0.0, 0.8704, 0.0, 0.8796, 0.0, 0.8796, 0.0, 0.8704, 0.0, 0.2315, 0.0, 0.2407, 0.0, 0.2407, 0.0, 0.2315, 0.0, 0.7037, 0.0, 0.713, 0.0, 0.713, 0.0, 0.7037, 0.0, 0.1481, 0.0, 0.1574, 0.0, 0.1574, 0.0, 0.1481, 0.0, 0.25, 0.0, 0.2593, 0.0, 0.2593, 0.0, 0.25, 0.0, 0.9722, 0.0, 0.9815, 0.0, 0.9815, 0.0, 0.9722, 0.0, 0.6667, 0.0, 0.6759, 0.0, 0.6759, 0.0, 0.6667, 0.0, 0.4074, 0.0, 0.4167, 0.0, 0.4167, 0.0, 0.4074, 0.0, 0.8611, 0.0, 0.8704, 0.0, 0.8704, 0.0, 0.8611, 0.0, 0.463, 0.0, 0.4722, 0.0, 0.4722, 0.0, 0.463, 0.0, 0.5926, 0.0, 0.6019, 0.0, 0.6019, 0.0, 0.5926, 0.0, 0.2222, 0.0, 0.2315, 0.0, 0.2315, 0.0, 0.2222, 0.0, 0.6944, 0.0, 0.7037, 0.0, 0.7037, 0.0, 0.6944, 0.0, 0.1389, 0.0, 0.1481, 0.0, 0.1481, 0.0, 0.1389, 0.0, 0.2593, 0.0, 0.2685, 0.0, 0.2685, 0.0, 0.2593, 0.0, 0.963, 0.0, 0.9722, 0.0, 0.9722, 0.0, 0.963, 0.0, 0.6759, 0.0, 0.6852, 0.0, 0.6852, 0.0, 0.6759, 0.0, 0.4167, 0.0, 0.4259, 0.0, 0.4259, 0.0, 0.4167, 0.0, 0.8519, 0.0, 0.8611, 0.0, 0.8611, 0.0, 0.8519, 0.0, 0.4722, 0.0, 0.4815, 0.0, 0.4815, 0.0, 0.4722, 0.0, 0.6852, 0.0, 0.6944, 0.0, 0.6944, 0.0, 0.6852, 0.0, 0.2685, 0.0, 0.2778, 0.0, 0.2778, 0.0, 0.2685, 0.0, 0.8426, 0.0, 0.8519, 0.0, 0.8519, 0.0, 0.8426, 0.0, 0.1296, 0.0, 0.1389, 0.0, 0.1389, 0.0, 0.1296, 0.0, 0.6019, 0.0, 0.6111, 0.0, 0.6111, 0.0, 0.6019, 0.0, 0.2778, 0.0, 0.287, 0.0, 0.287, 0.0, 0.2778, 0.0, 0.9537, 0.0, 0.963, 0.0, 0.963, 0.0, 0.9537, 0.0, 0.4259, 0.0, 0.4352, 0.0, 0.4352, 0.0, 0.4259, 0.0, 0.4815, 0.0, 0.4907, 0.0, 0.4907, 0.0, 0.4815, 0.0, 0.287, 0.0, 0.2963, 0.0, 0.2963, 0.0, 0.287, 0.0, 0.8333, 0.0, 0.8426, 0.0, 0.8426, 0.0, 0.8333, 0.0, 0.4907, 0.0, 0.5, 0.0, 0.5, 0.0, 0.4907, 0.0, 0.1204, 0.0, 0.1296, 0.0, 0.1296, 0.0, 0.1204, 0.0, 0.2963, 0.0, 0.3056, 0.0, 0.3056, 0.0, 0.2963, 0.0, 0.8241, 0.0, 0.8333, 0.0, 0.8333, 0.0, 0.8241, 0.0, 0.1111, 0.0, 0.1204, 0.0, 0.1204, 0.0, 0.1111, 0.0, 0.6111, 0.0, 0.6204, 0.0, 0.6204, 0.0, 0.6111, 0.0, 0.3056, 0.0, 0.3148, 0.0, 0.3148, 0.0, 0.3056, 0.0, 0.9444, 0.0, 0.9537, 0.0, 0.9537, 0.0, 0.9444, 0.0, 0.5, 0.0, 0.5093, 0.0, 0.5093, 0.0, 0.5, 0.0, 0.1019, 0.0, 0.1111, 0.0, 0.1111, 0.0, 0.1019, 0.0, 0.3148, 0.0, 0.3241, 0.0, 0.3241, 0.0, 0.3148, 0.0, 0.4352, 0.0, 0.4444, 0.0, 0.4444, 0.0, 0.4352, 0.0, 0.8148, 0.0, 0.8241, 0.0, 0.8241, 0.0, 0.8148, 0.0, 0.3241, 0.0, 0.3333, 0.0, 0.3333, 0.0, 0.3241, 0.0, 0.9352, 0.0, 0.9444, 0.0, 0.9444, 0.0, 0.9352, 0.0, 0.8056, 0.0, 0.8148, 0.0, 0.8148, 0.0, 0.8056, 0.0, 0.5093, 0.0, 0.5185, 0.0, 0.5185, 0.0, 0.5093, 0.0, 0.09259, 0.0, 0.1019, 0.0, 0.1019, 0.0, 0.09259, 0.0, 0.3333, 0.0, 0.3426, 0.0, 0.3426, 0.0, 0.3333, 0.0, 0.7963, 0.0, 0.8056, 0.0, 0.8056, 0.0, 0.7963, 0.0, 0.5185, 0.0, 0.5278, 0.0, 0.5278, 0.0, 0.5185, 0.0, 0.08333, 0.0, 0.09259, 0.0, 0.09259, 0.0, 0.08333, 0.0, 0.3426, 0.0, 0.3519, 0.0, 0.3519, 0.0, 0.3426, 0.0, 0.787, 0.0, 0.7963, 0.0, 0.7963, 0.0, 0.787, 0.0, 0.07407, 0.0, 0.08333, 0.0, 0.08333, 0.0, 0.07407, 0.0, 0.6204, 0.0, 0.6296, 0.0, 0.6296, 0.0, 0.6204, 0.0, 0.9259, 0.0, 0.9352, 0.0, 0.9352, 0.0, 0.9259, 0.0, 0.213, 0.0, 0.2222, 0.0, 0.2222, 0.0, 0.213, 0.0, 0.5278, 0.0, 0.537, 0.0, 0.537, 0.0, 0.5278, 0.0, 0.06481, 0.0, 0.07407, 0.0, 0.07407, 0.0, 0.06481, 0.0, 0.3519, 0.0, 0.3611, 0.0, 0.3611, 0.0, 0.3519, 0.0, 0.7778, 0.0, 0.787, 0.0, 0.787, 0.0, 0.7778, 0.0, 0.537, 0.0, 0.5463, 0.0, 0.5463, 0.0, 0.537, 0.0, 0.05556, 0.0, 0.06481, 0.0, 0.06481, 0.0, 0.05556, 0.0, 0.7685, 0.0, 0.7778, 0.0, 0.7778, 0.0, 0.7685, 0.0, 0.2037, 0.0, 0.213, 0.0, 0.213, 0.0, 0.2037, 0.0, 0.0463, 0.0, 0.05556, 0.0, 0.05556, 0.0, 0.0463, 0.0, 0.6296, 0.0, 0.6389, 0.0, 0.6389, 0.0, 0.6296, 0.0, 0.9167, 0.0, 0.9259, 0.0, 0.9259, 0.0, 0.9167, 0.0, 0.1944, 0.0, 0.2037, 0.0, 0.2037, 0.0, 0.1944, 0.0, 0.5463, 0.0, 0.5556, 0.0, 0.5556, 0.0, 0.5463, 0.0, 0.03704, 0.0, 0.0463, 0.0, 0.0463, 0.0, 0.03704, 0.0, 0.3611, 0.0, 0.3704, 0.0, 0.3704, 0.0, 0.3611, 0.0, 0.7593, 0.0, 0.7685, 0.0, 0.7685, 0.0, 0.7593, 0.0, 0.5556, 0.0, 0.5648, 0.0, 0.5648, 0.0, 0.5556, 0.0, 0.02778, 0.0, 0.03704, 0.0, 0.03704, 0.0, 0.02778, 0.0, 0.75, 0.0, 0.7593, 0.0, 0.7593, 0.0, 0.75, 0.0, 0.1852, 0.0, 0.1944, 0.0, 0.1944, 0.0, 0.1852, 0.0, 0.5648, 0.0, 0.5741, 0.0, 0.5741, 0.0, 0.5648, 0.0, 0.01852, 0.0, 0.02778, 0.0, 0.02778, 0.0, 0.01852, 0.0, 0.6389, 0.0, 0.6481, 0.0, 0.6481, 0.0, 0.6389, 0.0, 0.3704, 0.0, 0.3796, 0.0, 0.3796, 0.0, 0.3704, 0.0, 0.4444, 0.0, 0.4537, 0.0, 0.4537, 0.0, 0.4444, 0.0, 0.5741, 0.0, 0.5833, 0.0, 0.5833, 0.0, 0.5741, 0.0, 0.7407, 0.0, 0.75, 0.0, 0.75, 0.0, 0.7407, 0.0, 0.1759, 0.0, 0.1852, 0.0, 0.1852, 0.0, 0.1759, 0.0, 0.009259, 0.0, 0.01852, 0.0, 0.01852, 0.0, 0.009259, 0.0, 0.3796, 0.0, 0.3889, 0.0, 0.3889, 0.0, 0.3796, 0.0, 0.9074, 0.0, 0.9167, 0.0, 0.9167, 0.0, 0.9074, 0.0, 0.7315, 0.0, 0.7407, 0.0, 0.7407, 0.0, 0.7315, 0.0, 0.0, 0.0, 0.009259, 0.0, 0.009259, 0.0, 0.0, 0.0, 0.6481, 0.0, 0.6574, 0.0, 0.6574, 0.0, 0.6481, 0.0, 0.8981, 0.0, 0.9074, 0.0, 0.9074, 0.0, 0.8981, 0.0, 0.1667, 0.0, 0.1759, 0.0, 0.1759, 0.0, 0.1667, 0.0, 0.5833, 0.0, 0.5926, 0.0, 0.5926, 0.0, 0.5833, 0.0])
me_curve_528.materials.append(mat_svgmat_635)
me_curve_528.use_remesh_fix_poles = True
me_curve_528.use_remesh_preserve_attributes = False
me_curve_528.use_mirror_vertex_groups = False
me_curve_528.update()
me_curve_529 = bpy.data.meshes.new('Curve.529')
me_curve_529.from_pydata([(0.009759, 0.005211, 0.0), (0.009422, 0.005581, 0.0), (0.009117, 0.005941, 0.0), (0.008841, 0.006291, 0.0), (0.008595, 0.006629, 0.0), (0.008376, 0.006955, 0.0), (0.008183, 0.00727, 0.0), (0.008015, 0.007571, 0.0), (0.007871, 0.00786, 0.0), (0.007748, 0.008136, 0.0), (0.007646, 0.008397, 0.0), (0.007563, 0.008644, 0.0), (0.007498, 0.008877, 0.0), (0.007452, 0.009144, 0.0), (0.007445, 0.009416, 0.0), (0.007473, 0.009688, 0.0), (0.007537, 0.009957, 0.0), (0.007632, 0.01022, 0.0), (0.007757, 0.01046, 0.0), (0.007909, 0.01069, 0.0), (0.008087, 0.0109, 0.0), (0.008289, 0.01108, 0.0), (0.008511, 0.01123, 0.0), (0.008753, 0.01135, 0.0), (0.009011, 0.01142, 0.0), (0.009311, 0.01145, 0.0), (0.009585, 0.01144, 0.0), (0.009834, 0.01138, 0.0), (0.01006, 0.01129, 0.0), (0.01025, 0.01118, 0.0), (0.01042, 0.01105, 0.0), (0.01057, 0.01092, 0.0), (0.01069, 0.01079, 0.0), (0.01078, 0.01067, 0.0), (0.01085, 0.01058, 0.0), (0.01089, 0.01052, 0.0), (0.0109, 0.0105, 0.0), (0.01092, 0.01051, 0.0), (0.01098, 0.01055, 0.0), (0.01108, 0.01061, 0.0), (0.01121, 0.01068, 0.0), (0.01137, 0.01074, 0.0), (0.01156, 0.01081, 0.0), (0.01177, 0.01085, 0.0), (0.012, 0.01087, 0.0), (0.01224, 0.01086, 0.0), (0.01249, 0.01081, 0.0), (0.01274, 0.01071, 0.0), (0.013, 0.01056, 0.0), (0.01321, 0.01039, 0.0), (0.01338, 0.01018, 0.0), (0.01352, 0.009955, 0.0), (0.01363, 0.009707, 0.0), (0.01371, 0.009444, 0.0), (0.01375, 0.009172, 0.0), (0.01376, 0.008895, 0.0), (0.01374, 0.008619, 0.0), (0.01369, 0.008348, 0.0), (0.0136, 0.008088, 0.0), (0.01348, 0.007843, 0.0), (0.01333, 0.007619, 0.0), (0.01318, 0.007434, 0.0), (0.013, 0.007243, 0.0), (0.0128, 0.007047, 0.0), (0.01257, 0.006846, 0.0), (0.01232, 0.006643, 0.0), (0.01204, 0.006437, 0.0), (0.01174, 0.00623, 0.0), (0.01141, 0.006023, 0.0), (0.01104, 0.005816, 0.0), (0.01065, 0.005611, 0.0), (0.01022, 0.005409, 0.0), (0.009759, 0.005211, 0.0009121), (0.009422, 0.005581, 0.0009121), (0.009117, 0.005941, 0.0009121), (0.008841, 0.006291, 0.0009121), (0.008595, 0.006629, 0.0009121), (0.008376, 0.006955, 0.0009121), (0.008183, 0.00727, 0.0009121), (0.008015, 0.007571, 0.0009121), (0.007871, 0.00786, 0.0009121), (0.007748, 0.008136, 0.0009121), (0.007646, 0.008397, 0.0009121), (0.007563, 0.008644, 0.0009121), (0.007498, 0.008877, 0.0009121), (0.007452, 0.009144, 0.0009121), (0.007445, 0.009416, 0.0009121), (0.007473, 0.009688, 0.0009121), (0.007537, 0.009957, 0.0009121), (0.007632, 0.01022, 0.0009121), (0.007757, 0.01046, 0.0009121), (0.007909, 0.01069, 0.0009121), (0.008087, 0.0109, 0.0009121), (0.008289, 0.01108, 0.0009121), (0.008511, 0.01123, 0.0009121), (0.008753, 0.01135, 0.0009121), (0.009011, 0.01142, 0.0009121), (0.009311, 0.01145, 0.0009121), (0.009585, 0.01144, 0.0009121), (0.009834, 0.01138, 0.0009121), (0.01006, 0.01129, 0.0009121), (0.01025, 0.01118, 0.0009121), (0.01042, 0.01105, 0.0009121), (0.01057, 0.01092, 0.0009121), (0.01069, 0.01079, 0.0009121), (0.01078, 0.01067, 0.0009121), (0.01085, 0.01058, 0.0009121), (0.01089, 0.01052, 0.0009121), (0.0109, 0.0105, 0.0009121), (0.01092, 0.01051, 0.0009121), (0.01098, 0.01055, 0.0009121), (0.01108, 0.01061, 0.0009121), (0.01121, 0.01068, 0.0009121), (0.01137, 0.01074, 0.0009121), (0.01156, 0.01081, 0.0009121), (0.01177, 0.01085, 0.0009121), (0.012, 0.01087, 0.0009121), (0.01224, 0.01086, 0.0009121), (0.01249, 0.01081, 0.0009121), (0.01274, 0.01071, 0.0009121), (0.013, 0.01056, 0.0009121), (0.01321, 0.01039, 0.0009121), (0.01338, 0.01018, 0.0009121), (0.01352, 0.009955, 0.0009121), (0.01363, 0.009707, 0.0009121), (0.01371, 0.009444, 0.0009121), (0.01375, 0.009172, 0.0009121), (0.01376, 0.008895, 0.0009121), (0.01374, 0.008619, 0.0009121), (0.01369, 0.008348, 0.0009121), (0.0136, 0.008088, 0.0009121), (0.01348, 0.007843, 0.0009121), (0.01333, 0.007619, 0.0009121), (0.01318, 0.007434, 0.0009121), (0.013, 0.007243, 0.0009121), (0.0128, 0.007047, 0.0009121), (0.01257, 0.006846, 0.0009121), (0.01232, 0.006643, 0.0009121), (0.01204, 0.006437, 0.0009121), (0.01174, 0.00623, 0.0009121), (0.01141, 0.006023, 0.0009121), (0.01104, 0.005816, 0.0009121), (0.01065, 0.005611, 0.0009121), (0.01022, 0.005409, 0.0009121)], [], [(24, 25, 26), (24, 26, 27), (23, 24, 27), (23, 27, 28), (22, 23, 28), (22, 28, 29), (21, 22, 29), (21, 29, 30), (20, 21, 30), (20, 30, 31), (20, 31, 32), (19, 20, 32), (43, 44, 45), (43, 45, 46), (42, 43, 46), (42, 46, 47), (41, 42, 47), (19, 32, 33), (40, 41, 47), (40, 47, 48), (18, 19, 33), (39, 40, 48), (18, 33, 34), (38, 39, 48), (18, 34, 35), (38, 48, 49), (37, 38, 49), (18, 35, 36), (36, 37, 49), (18, 36, 49), (17, 18, 49), (17, 49, 50), (16, 17, 50), (16, 50, 51), (15, 16, 51), (15, 51, 52), (15, 52, 53), (14, 15, 53), (14, 53, 54), (13, 14, 54), (13, 54, 55), (12, 13, 55), (12, 55, 56), (11, 12, 56), (10, 11, 56), (10, 56, 57), (9, 10, 57), (9, 57, 58), (8, 9, 58), (8, 58, 59), (7, 8, 59), (7, 59, 60), (7, 60, 61), (6, 7, 61), (6, 61, 62), (5, 6, 62), (5, 62, 63), (5, 63, 64), (4, 5, 64), (4, 64, 65), (4, 65, 66), (3, 4, 66), (3, 66, 67), (2, 3, 67), (2, 67, 68), (2, 68, 69), (1, 2, 69), (1, 69, 70), (1, 70, 71), (0, 1, 71), (96, 98, 97), (96, 99, 98), (95, 99, 96), (95, 100, 99), (94, 100, 95), (94, 101, 100), (93, 101, 94), (93, 102, 101), (92, 102, 93), (92, 103, 102), (92, 104, 103), (91, 104, 92), (115, 117, 116), (115, 118, 117), (114, 118, 115), (114, 119, 118), (113, 119, 114), (91, 105, 104), (112, 119, 113), (112, 120, 119), (90, 105, 91), (111, 120, 112), (90, 106, 105), (110, 120, 111), (90, 107, 106), (110, 121, 120), (109, 121, 110), (90, 108, 107), (108, 121, 109), (90, 121, 108), (89, 121, 90), (89, 122, 121), (88, 122, 89), (88, 123, 122), (87, 123, 88), (87, 124, 123), (87, 125, 124), (86, 125, 87), (86, 126, 125), (85, 126, 86), (85, 127, 126), (84, 127, 85), (84, 128, 127), (83, 128, 84), (82, 128, 83), (82, 129, 128), (81, 129, 82), (81, 130, 129), (80, 130, 81), (80, 131, 130), (79, 131, 80), (79, 132, 131), (79, 133, 132), (78, 133, 79), (78, 134, 133), (77, 134, 78), (77, 135, 134), (77, 136, 135), (76, 136, 77), (76, 137, 136), (76, 138, 137), (75, 138, 76), (75, 139, 138), (74, 139, 75), (74, 140, 139), (74, 141, 140), (73, 141, 74), (73, 142, 141), (73, 143, 142), (72, 143, 73), (3, 2, 74, 75), (8, 7, 79, 80), (15, 14, 86, 87), (20, 19, 91, 92), (35, 34, 106, 107), (44, 43, 115, 116), (68, 67, 139, 140), (60, 59, 131, 132), (54, 53, 125, 126), (25, 24, 96, 97), (14, 13, 85, 86), (49, 48, 120, 121), (45, 44, 116, 117), (69, 68, 140, 141), (61, 60, 132, 133), (38, 37, 109, 110), (2, 1, 73, 74), (26, 25, 97, 98), (7, 6, 78, 79), (46, 45, 117, 118), (55, 54, 126, 127), (43, 42, 114, 115), (27, 26, 98, 99), (13, 12, 84, 85), (36, 35, 107, 108), (70, 69, 141, 142), (24, 23, 95, 96), (62, 61, 133, 134), (37, 36, 108, 109), (6, 5, 77, 78), (47, 46, 118, 119), (71, 70, 142, 143), (56, 55, 127, 128), (42, 41, 113, 114), (1, 0, 72, 73), (28, 27, 99, 100), (12, 11, 83, 84), (18, 17, 89, 90), (0, 71, 143, 72), (23, 22, 94, 95), (63, 62, 134, 135), (11, 10, 82, 83), (33, 32, 104, 105), (64, 63, 135, 136), (50, 49, 121, 122), (41, 40, 112, 113), (29, 28, 100, 101), (5, 4, 76, 77), (17, 16, 88, 89), (22, 21, 93, 94), (57, 56, 128, 129), (10, 9, 81, 82), (48, 47, 119, 120), (65, 64, 136, 137), (51, 50, 122, 123), (19, 18, 90, 91), (30, 29, 101, 102), (16, 15, 87, 88), (21, 20, 92, 93), (66, 65, 137, 138), (58, 57, 129, 130), (40, 39, 111, 112), (4, 3, 75, 76), (9, 8, 80, 81), (52, 51, 123, 124), (31, 30, 102, 103), (34, 33, 105, 106), (67, 66, 138, 139), (59, 58, 130, 131), (53, 52, 124, 125), (39, 38, 110, 111), (32, 31, 103, 104)])
_uv = me_curve_529.uv_layers.new(name='UVMap')
_uv.uv.foreach_set('vector', [0.338, 0.0, 0.3521, 0.0, 0.3662, 0.0, 0.338, 0.0, 0.3662, 0.0, 0.3803, 0.0, 0.3239, 0.0, 0.338, 0.0, 0.3803, 0.0, 0.3239, 0.0, 0.3803, 0.0, 0.3944, 0.0, 0.3099, 0.0, 0.3239, 0.0, 0.3944, 0.0, 0.3099, 0.0, 0.3944, 0.0, 0.4085, 0.0, 0.2958, 0.0, 0.3099, 0.0, 0.4085, 0.0, 0.2958, 0.0, 0.4085, 0.0, 0.4225, 0.0, 0.2817, 0.0, 0.2958, 0.0, 0.4225, 0.0, 0.2817, 0.0, 0.4225, 0.0, 0.4366, 0.0, 0.2817, 0.0, 0.4366, 0.0, 0.4507, 0.0, 0.2676, 0.0, 0.2817, 0.0, 0.4507, 0.0, 0.6056, 0.0, 0.6197, 0.0, 0.6338, 0.0, 0.6056, 0.0, 0.6338, 0.0, 0.6479, 0.0, 0.5915, 0.0, 0.6056, 0.0, 0.6479, 0.0, 0.5915, 0.0, 0.6479, 0.0, 0.662, 0.0, 0.5775, 0.0, 0.5915, 0.0, 0.662, 0.0, 0.2676, 0.0, 0.4507, 0.0, 0.4648, 0.0, 0.5634, 0.0, 0.5775, 0.0, 0.662, 0.0, 0.5634, 0.0, 0.662, 0.0, 0.6761, 0.0, 0.2535, 0.0, 0.2676, 0.0, 0.4648, 0.0, 0.5493, 0.0, 0.5634, 0.0, 0.6761, 0.0, 0.2535, 0.0, 0.4648, 0.0, 0.4789, 0.0, 0.5352, 0.0, 0.5493, 0.0, 0.6761, 0.0, 0.2535, 0.0, 0.4789, 0.0, 0.493, 0.0, 0.5352, 0.0, 0.6761, 0.0, 0.6901, 0.0, 0.5211, 0.0, 0.5352, 0.0, 0.6901, 0.0, 0.2535, 0.0, 0.493, 0.0, 0.507, 0.0, 0.507, 0.0, 0.5211, 0.0, 0.6901, 0.0, 0.2535, 0.0, 0.507, 0.0, 0.6901, 0.0, 0.2394, 0.0, 0.2535, 0.0, 0.6901, 0.0, 0.2394, 0.0, 0.6901, 0.0, 0.7042, 0.0, 0.2254, 0.0, 0.2394, 0.0, 0.7042, 0.0, 0.2254, 0.0, 0.7042, 0.0, 0.7183, 0.0, 0.2113, 0.0, 0.2254, 0.0, 0.7183, 0.0, 0.2113, 0.0, 0.7183, 0.0, 0.7324, 0.0, 0.2113, 0.0, 0.7324, 0.0, 0.7465, 0.0, 0.1972, 0.0, 0.2113, 0.0, 0.7465, 0.0, 0.1972, 0.0, 0.7465, 0.0, 0.7606, 0.0, 0.1831, 0.0, 0.1972, 0.0, 0.7606, 0.0, 0.1831, 0.0, 0.7606, 0.0, 0.7746, 0.0, 0.169, 0.0, 0.1831, 0.0, 0.7746, 0.0, 0.169, 0.0, 0.7746, 0.0, 0.7887, 0.0, 0.1549, 0.0, 0.169, 0.0, 0.7887, 0.0, 0.1408, 0.0, 0.1549, 0.0, 0.7887, 0.0, 0.1408, 0.0, 0.7887, 0.0, 0.8028, 0.0, 0.1268, 0.0, 0.1408, 0.0, 0.8028, 0.0, 0.1268, 0.0, 0.8028, 0.0, 0.8169, 0.0, 0.1127, 0.0, 0.1268, 0.0, 0.8169, 0.0, 0.1127, 0.0, 0.8169, 0.0, 0.831, 0.0, 0.09859, 0.0, 0.1127, 0.0, 0.831, 0.0, 0.09859, 0.0, 0.831, 0.0, 0.8451, 0.0, 0.09859, 0.0, 0.8451, 0.0, 0.8592, 0.0, 0.08451, 0.0, 0.09859, 0.0, 0.8592, 0.0, 0.08451, 0.0, 0.8592, 0.0, 0.8732, 0.0, 0.07042, 0.0, 0.08451, 0.0, 0.8732, 0.0, 0.07042, 0.0, 0.8732, 0.0, 0.8873, 0.0, 0.07042, 0.0, 0.8873, 0.0, 0.9014, 0.0, 0.05634, 0.0, 0.07042, 0.0, 0.9014, 0.0, 0.05634, 0.0, 0.9014, 0.0, 0.9155, 0.0, 0.05634, 0.0, 0.9155, 0.0, 0.9296, 0.0, 0.04225, 0.0, 0.05634, 0.0, 0.9296, 0.0, 0.04225, 0.0, 0.9296, 0.0, 0.9437, 0.0, 0.02817, 0.0, 0.04225, 0.0, 0.9437, 0.0, 0.02817, 0.0, 0.9437, 0.0, 0.9577, 0.0, 0.02817, 0.0, 0.9577, 0.0, 0.9718, 0.0, 0.01408, 0.0, 0.02817, 0.0, 0.9718, 0.0, 0.01408, 0.0, 0.9718, 0.0, 0.9859, 0.0, 0.01408, 0.0, 0.9859, 0.0, 1.0, 0.0, 0.0, 0.0, 0.01408, 0.0, 1.0, 0.0, 0.338, 0.0, 0.3662, 0.0, 0.3521, 0.0, 0.338, 0.0, 0.3803, 0.0, 0.3662, 0.0, 0.3239, 0.0, 0.3803, 0.0, 0.338, 0.0, 0.3239, 0.0, 0.3944, 0.0, 0.3803, 0.0, 0.3099, 0.0, 0.3944, 0.0, 0.3239, 0.0, 0.3099, 0.0, 0.4085, 0.0, 0.3944, 0.0, 0.2958, 0.0, 0.4085, 0.0, 0.3099, 0.0, 0.2958, 0.0, 0.4225, 0.0, 0.4085, 0.0, 0.2817, 0.0, 0.4225, 0.0, 0.2958, 0.0, 0.2817, 0.0, 0.4366, 0.0, 0.4225, 0.0, 0.2817, 0.0, 0.4507, 0.0, 0.4366, 0.0, 0.2676, 0.0, 0.4507, 0.0, 0.2817, 0.0, 0.6056, 0.0, 0.6338, 0.0, 0.6197, 0.0, 0.6056, 0.0, 0.6479, 0.0, 0.6338, 0.0, 0.5915, 0.0, 0.6479, 0.0, 0.6056, 0.0, 0.5915, 0.0, 0.662, 0.0, 0.6479, 0.0, 0.5775, 0.0, 0.662, 0.0, 0.5915, 0.0, 0.2676, 0.0, 0.4648, 0.0, 0.4507, 0.0, 0.5634, 0.0, 0.662, 0.0, 0.5775, 0.0, 0.5634, 0.0, 0.6761, 0.0, 0.662, 0.0, 0.2535, 0.0, 0.4648, 0.0, 0.2676, 0.0, 0.5493, 0.0, 0.6761, 0.0, 0.5634, 0.0, 0.2535, 0.0, 0.4789, 0.0, 0.4648, 0.0, 0.5352, 0.0, 0.6761, 0.0, 0.5493, 0.0, 0.2535, 0.0, 0.493, 0.0, 0.4789, 0.0, 0.5352, 0.0, 0.6901, 0.0, 0.6761, 0.0, 0.5211, 0.0, 0.6901, 0.0, 0.5352, 0.0, 0.2535, 0.0, 0.507, 0.0, 0.493, 0.0, 0.507, 0.0, 0.6901, 0.0, 0.5211, 0.0, 0.2535, 0.0, 0.6901, 0.0, 0.507, 0.0, 0.2394, 0.0, 0.6901, 0.0, 0.2535, 0.0, 0.2394, 0.0, 0.7042, 0.0, 0.6901, 0.0, 0.2254, 0.0, 0.7042, 0.0, 0.2394, 0.0, 0.2254, 0.0, 0.7183, 0.0, 0.7042, 0.0, 0.2113, 0.0, 0.7183, 0.0, 0.2254, 0.0, 0.2113, 0.0, 0.7324, 0.0, 0.7183, 0.0, 0.2113, 0.0, 0.7465, 0.0, 0.7324, 0.0, 0.1972, 0.0, 0.7465, 0.0, 0.2113, 0.0, 0.1972, 0.0, 0.7606, 0.0, 0.7465, 0.0, 0.1831, 0.0, 0.7606, 0.0, 0.1972, 0.0, 0.1831, 0.0, 0.7746, 0.0, 0.7606, 0.0, 0.169, 0.0, 0.7746, 0.0, 0.1831, 0.0, 0.169, 0.0, 0.7887, 0.0, 0.7746, 0.0, 0.1549, 0.0, 0.7887, 0.0, 0.169, 0.0, 0.1408, 0.0, 0.7887, 0.0, 0.1549, 0.0, 0.1408, 0.0, 0.8028, 0.0, 0.7887, 0.0, 0.1268, 0.0, 0.8028, 0.0, 0.1408, 0.0, 0.1268, 0.0, 0.8169, 0.0, 0.8028, 0.0, 0.1127, 0.0, 0.8169, 0.0, 0.1268, 0.0, 0.1127, 0.0, 0.831, 0.0, 0.8169, 0.0, 0.09859, 0.0, 0.831, 0.0, 0.1127, 0.0, 0.09859, 0.0, 0.8451, 0.0, 0.831, 0.0, 0.09859, 0.0, 0.8592, 0.0, 0.8451, 0.0, 0.08451, 0.0, 0.8592, 0.0, 0.09859, 0.0, 0.08451, 0.0, 0.8732, 0.0, 0.8592, 0.0, 0.07042, 0.0, 0.8732, 0.0, 0.08451, 0.0, 0.07042, 0.0, 0.8873, 0.0, 0.8732, 0.0, 0.07042, 0.0, 0.9014, 0.0, 0.8873, 0.0, 0.05634, 0.0, 0.9014, 0.0, 0.07042, 0.0, 0.05634, 0.0, 0.9155, 0.0, 0.9014, 0.0, 0.05634, 0.0, 0.9296, 0.0, 0.9155, 0.0, 0.04225, 0.0, 0.9296, 0.0, 0.05634, 0.0, 0.04225, 0.0, 0.9437, 0.0, 0.9296, 0.0, 0.02817, 0.0, 0.9437, 0.0, 0.04225, 0.0, 0.02817, 0.0, 0.9577, 0.0, 0.9437, 0.0, 0.02817, 0.0, 0.9718, 0.0, 0.9577, 0.0, 0.01408, 0.0, 0.9718, 0.0, 0.02817, 0.0, 0.01408, 0.0, 0.9859, 0.0, 0.9718, 0.0, 0.01408, 0.0, 1.0, 0.0, 0.9859, 0.0, 0.0, 0.0, 1.0, 0.0, 0.01408, 0.0, 0.04225, 0.0, 0.02817, 0.0, 0.02817, 0.0, 0.04225, 0.0, 0.1127, 0.0, 0.09859, 0.0, 0.09859, 0.0, 0.1127, 0.0, 0.2113, 0.0, 0.1972, 0.0, 0.1972, 0.0, 0.2113, 0.0, 0.2817, 0.0, 0.2676, 0.0, 0.2676, 0.0, 0.2817, 0.0, 0.493, 0.0, 0.4789, 0.0, 0.4789, 0.0, 0.493, 0.0, 0.6197, 0.0, 0.6056, 0.0, 0.6056, 0.0, 0.6197, 0.0, 0.9577, 0.0, 0.9437, 0.0, 0.9437, 0.0, 0.9577, 0.0, 0.8451, 0.0, 0.831, 0.0, 0.831, 0.0, 0.8451, 0.0, 0.7606, 0.0, 0.7465, 0.0, 0.7465, 0.0, 0.7606, 0.0, 0.3521, 0.0, 0.338, 0.0, 0.338, 0.0, 0.3521, 0.0, 0.1972, 0.0, 0.1831, 0.0, 0.1831, 0.0, 0.1972, 0.0, 0.6901, 0.0, 0.6761, 0.0, 0.6761, 0.0, 0.6901, 0.0, 0.6338, 0.0, 0.6197, 0.0, 0.6197, 0.0, 0.6338, 0.0, 0.9718, 0.0, 0.9577, 0.0, 0.9577, 0.0, 0.9718, 0.0, 0.8592, 0.0, 0.8451, 0.0, 0.8451, 0.0, 0.8592, 0.0, 0.5352, 0.0, 0.5211, 0.0, 0.5211, 0.0, 0.5352, 0.0, 0.02817, 0.0, 0.01408, 0.0, 0.01408, 0.0, 0.02817, 0.0, 0.3662, 0.0, 0.3521, 0.0, 0.3521, 0.0, 0.3662, 0.0, 0.09859, 0.0, 0.08451, 0.0, 0.08451, 0.0, 0.09859, 0.0, 0.6479, 0.0, 0.6338, 0.0, 0.6338, 0.0, 0.6479, 0.0, 0.7746, 0.0, 0.7606, 0.0, 0.7606, 0.0, 0.7746, 0.0, 0.6056, 0.0, 0.5915, 0.0, 0.5915, 0.0, 0.6056, 0.0, 0.3803, 0.0, 0.3662, 0.0, 0.3662, 0.0, 0.3803, 0.0, 0.1831, 0.0, 0.169, 0.0, 0.169, 0.0, 0.1831, 0.0, 0.507, 0.0, 0.493, 0.0, 0.493, 0.0, 0.507, 0.0, 0.9859, 0.0, 0.9718, 0.0, 0.9718, 0.0, 0.9859, 0.0, 0.338, 0.0, 0.3239, 0.0, 0.3239, 0.0, 0.338, 0.0, 0.8732, 0.0, 0.8592, 0.0, 0.8592, 0.0, 0.8732, 0.0, 0.5211, 0.0, 0.507, 0.0, 0.507, 0.0, 0.5211, 0.0, 0.08451, 0.0, 0.07042, 0.0, 0.07042, 0.0, 0.08451, 0.0, 0.662, 0.0, 0.6479, 0.0, 0.6479, 0.0, 0.662, 0.0, 1.0, 0.0, 0.9859, 0.0, 0.9859, 0.0, 1.0, 0.0, 0.7887, 0.0, 0.7746, 0.0, 0.7746, 0.0, 0.7887, 0.0, 0.5915, 0.0, 0.5775, 0.0, 0.5775, 0.0, 0.5915, 0.0, 0.01408, 0.0, 0.0, 0.0, 0.0, 0.0, 0.01408, 0.0, 0.3944, 0.0, 0.3803, 0.0, 0.3803, 0.0, 0.3944, 0.0, 0.169, 0.0, 0.1549, 0.0, 0.1549, 0.0, 0.169, 0.0, 0.2535, 0.0, 0.2394, 0.0, 0.2394, 0.0, 0.2535, 0.0, 0.0, 0.0, 1.0, 0.0, 1.0, 0.0, 0.0, 0.0, 0.3239, 0.0, 0.3099, 0.0, 0.3099, 0.0, 0.3239, 0.0, 0.8873, 0.0, 0.8732, 0.0, 0.8732, 0.0, 0.8873, 0.0, 0.1549, 0.0, 0.1408, 0.0, 0.1408, 0.0, 0.1549, 0.0, 0.4648, 0.0, 0.4507, 0.0, 0.4507, 0.0, 0.4648, 0.0, 0.9014, 0.0, 0.8873, 0.0, 0.8873, 0.0, 0.9014, 0.0, 0.7042, 0.0, 0.6901, 0.0, 0.6901, 0.0, 0.7042, 0.0, 0.5775, 0.0, 0.5634, 0.0, 0.5634, 0.0, 0.5775, 0.0, 0.4085, 0.0, 0.3944, 0.0, 0.3944, 0.0, 0.4085, 0.0, 0.07042, 0.0, 0.05634, 0.0, 0.05634, 0.0, 0.07042, 0.0, 0.2394, 0.0, 0.2254, 0.0, 0.2254, 0.0, 0.2394, 0.0, 0.3099, 0.0, 0.2958, 0.0, 0.2958, 0.0, 0.3099, 0.0, 0.8028, 0.0, 0.7887, 0.0, 0.7887, 0.0, 0.8028, 0.0, 0.1408, 0.0, 0.1268, 0.0, 0.1268, 0.0, 0.1408, 0.0, 0.6761, 0.0, 0.662, 0.0, 0.662, 0.0, 0.6761, 0.0, 0.9155, 0.0, 0.9014, 0.0, 0.9014, 0.0, 0.9155, 0.0, 0.7183, 0.0, 0.7042, 0.0, 0.7042, 0.0, 0.7183, 0.0, 0.2676, 0.0, 0.2535, 0.0, 0.2535, 0.0, 0.2676, 0.0, 0.4225, 0.0, 0.4085, 0.0, 0.4085, 0.0, 0.4225, 0.0, 0.2254, 0.0, 0.2113, 0.0, 0.2113, 0.0, 0.2254, 0.0, 0.2958, 0.0, 0.2817, 0.0, 0.2817, 0.0, 0.2958, 0.0, 0.9296, 0.0, 0.9155, 0.0, 0.9155, 0.0, 0.9296, 0.0, 0.8169, 0.0, 0.8028, 0.0, 0.8028, 0.0, 0.8169, 0.0, 0.5634, 0.0, 0.5493, 0.0, 0.5493, 0.0, 0.5634, 0.0, 0.05634, 0.0, 0.04225, 0.0, 0.04225, 0.0, 0.05634, 0.0, 0.1268, 0.0, 0.1127, 0.0, 0.1127, 0.0, 0.1268, 0.0, 0.7324, 0.0, 0.7183, 0.0, 0.7183, 0.0, 0.7324, 0.0, 0.4366, 0.0, 0.4225, 0.0, 0.4225, 0.0, 0.4366, 0.0, 0.4789, 0.0, 0.4648, 0.0, 0.4648, 0.0, 0.4789, 0.0, 0.9437, 0.0, 0.9296, 0.0, 0.9296, 0.0, 0.9437, 0.0, 0.831, 0.0, 0.8169, 0.0, 0.8169, 0.0, 0.831, 0.0, 0.7465, 0.0, 0.7324, 0.0, 0.7324, 0.0, 0.7465, 0.0, 0.5493, 0.0, 0.5352, 0.0, 0.5352, 0.0, 0.5493, 0.0, 0.4507, 0.0, 0.4366, 0.0, 0.4366, 0.0, 0.4507, 0.0])
me_curve_529.materials.append(mat_svgmat_636)
me_curve_529.use_remesh_fix_poles = True
me_curve_529.use_remesh_preserve_attributes = False
me_curve_529.use_mirror_vertex_groups = False
me_curve_529.update()
me_curve_530 = bpy.data.meshes.new('Curve.530')
me_curve_530.from_pydata([(0.006271, 0.01166, 0.0), (0.006247, 0.01169, 0.0), (0.006223, 0.01171, 0.0), (0.006199, 0.01173, 0.0), (0.006175, 0.01175, 0.0), (0.006151, 0.01178, 0.0), (0.006127, 0.0118, 0.0), (0.006102, 0.01182, 0.0), (0.006078, 0.01185, 0.0), (0.006053, 0.01187, 0.0), (0.006028, 0.01189, 0.0), (0.006003, 0.01192, 0.0), (0.005978, 0.01194, 0.0), (0.005534, 0.01171, 0.0), (0.005124, 0.01147, 0.0), (0.004745, 0.01124, 0.0), (0.004398, 0.01101, 0.0), (0.00408, 0.01077, 0.0), (0.003791, 0.01055, 0.0), (0.00353, 0.01032, 0.0), (0.003295, 0.0101, 0.0), (0.003086, 0.009881, 0.0), (0.0029, 0.00967, 0.0), (0.002737, 0.009466, 0.0), (0.002596, 0.00927, 0.0), (0.002462, 0.009035, 0.0), (0.002361, 0.008782, 0.0), (0.002295, 0.008516, 0.0), (0.002262, 0.008242, 0.0), (0.002262, 0.007965, 0.0), (0.002295, 0.00769, 0.0), (0.002359, 0.007421, 0.0), (0.002455, 0.007165, 0.0), (0.002582, 0.006926, 0.0), (0.00274, 0.006709, 0.0), (0.002928, 0.006519, 0.0), (0.003145, 0.006361, 0.0), (0.003373, 0.006244, 0.0), (0.003596, 0.006168, 0.0), (0.003812, 0.006127, 0.0), (0.004021, 0.006116, 0.0), (0.004219, 0.006131, 0.0), (0.004404, 0.006166, 0.0), (0.004576, 0.006217, 0.0), (0.004733, 0.006277, 0.0), (0.004871, 0.006344, 0.0), (0.00499, 0.00641, 0.0), (0.005088, 0.006472, 0.0), (0.005162, 0.006525, 0.0), (0.005184, 0.006626, 0.0), (0.005244, 0.006905, 0.0), (0.005335, 0.007328, 0.0), (0.005449, 0.007857, 0.0), (0.005579, 0.008458, 0.0), (0.005716, 0.009094, 0.0), (0.005854, 0.009731, 0.0), (0.005983, 0.01033, 0.0), (0.006097, 0.01086, 0.0), (0.006188, 0.01128, 0.0), (0.006249, 0.01156, 0.0), (0.006271, 0.01166, 0.0009121), (0.006247, 0.01169, 0.0009121), (0.006223, 0.01171, 0.0009121), (0.006199, 0.01173, 0.0009121), (0.006175, 0.01175, 0.0009121), (0.006151, 0.01178, 0.0009121), (0.006127, 0.0118, 0.0009121), (0.006102, 0.01182, 0.0009121), (0.006078, 0.01185, 0.0009121), (0.006053, 0.01187, 0.0009121), (0.006028, 0.01189, 0.0009121), (0.006003, 0.01192, 0.0009121), (0.005978, 0.01194, 0.0009121), (0.005534, 0.01171, 0.0009121), (0.005124, 0.01147, 0.0009121), (0.004745, 0.01124, 0.0009121), (0.004398, 0.01101, 0.0009121), (0.00408, 0.01077, 0.0009121), (0.003791, 0.01055, 0.0009121), (0.00353, 0.01032, 0.0009121), (0.003295, 0.0101, 0.0009121), (0.003086, 0.009881, 0.0009121), (0.0029, 0.00967, 0.0009121), (0.002737, 0.009466, 0.0009121), (0.002596, 0.00927, 0.0009121), (0.002462, 0.009035, 0.0009121), (0.002361, 0.008782, 0.0009121), (0.002295, 0.008516, 0.0009121), (0.002262, 0.008242, 0.0009121), (0.002262, 0.007965, 0.0009121), (0.002295, 0.00769, 0.0009121), (0.002359, 0.007421, 0.0009121), (0.002455, 0.007165, 0.0009121), (0.002582, 0.006926, 0.0009121), (0.00274, 0.006709, 0.0009121), (0.002928, 0.006519, 0.0009121), (0.003145, 0.006361, 0.0009121), (0.003373, 0.006244, 0.0009121), (0.003596, 0.006168, 0.0009121), (0.003812, 0.006127, 0.0009121), (0.004021, 0.006116, 0.0009121), (0.004219, 0.006131, 0.0009121), (0.004404, 0.006166, 0.0009121), (0.004576, 0.006217, 0.0009121), (0.004733, 0.006277, 0.0009121), (0.004871, 0.006344, 0.0009121), (0.00499, 0.00641, 0.0009121), (0.005088, 0.006472, 0.0009121), (0.005162, 0.006525, 0.0009121), (0.005184, 0.006626, 0.0009121), (0.005244, 0.006905, 0.0009121), (0.005335, 0.007328, 0.0009121), (0.005449, 0.007857, 0.0009121), (0.005579, 0.008458, 0.0009121), (0.005716, 0.009094, 0.0009121), (0.005854, 0.009731, 0.0009121), (0.005983, 0.01033, 0.0009121), (0.006097, 0.01086, 0.0009121), (0.006188, 0.01128, 0.0009121), (0.006249, 0.01156, 0.0009121)], [], [(13, 12, 11), (13, 11, 10), (13, 10, 9), (13, 9, 8), (13, 8, 7), (13, 7, 6), (13, 6, 5), (13, 5, 4), (13, 4, 3), (13, 3, 2), (13, 2, 1), (14, 13, 1), (14, 1, 0), (14, 0, 59), (14, 59, 58), (15, 14, 58), (15, 58, 57), (16, 15, 57), (17, 16, 57), (17, 57, 56), (18, 17, 56), (19, 18, 56), (19, 56, 55), (20, 19, 55), (21, 20, 55), (22, 21, 55), (22, 55, 54), (23, 22, 54), (24, 23, 54), (25, 24, 54), (25, 54, 53), (26, 25, 53), (27, 26, 53), (28, 27, 53), (28, 53, 52), (29, 28, 52), (30, 29, 52), (30, 52, 51), (31, 30, 51), (32, 31, 51), (32, 51, 50), (33, 32, 50), (34, 33, 50), (34, 50, 49), (35, 34, 49), (35, 49, 48), (35, 48, 47), (36, 35, 47), (36, 47, 46), (36, 46, 45), (37, 36, 45), (37, 45, 44), (37, 44, 43), (38, 37, 43), (38, 43, 42), (39, 38, 42), (39, 42, 41), (39, 41, 40), (73, 71, 72), (73, 70, 71), (73, 69, 70), (73, 68, 69), (73, 67, 68), (73, 66, 67), (73, 65, 66), (73, 64, 65), (73, 63, 64), (73, 62, 63), (73, 61, 62), (74, 61, 73), (74, 60, 61), (74, 119, 60), (74, 118, 119), (75, 118, 74), (75, 117, 118), (76, 117, 75), (77, 117, 76), (77, 116, 117), (78, 116, 77), (79, 116, 78), (79, 115, 116), (80, 115, 79), (81, 115, 80), (82, 115, 81), (82, 114, 115), (83, 114, 82), (84, 114, 83), (85, 114, 84), (85, 113, 114), (86, 113, 85), (87, 113, 86), (88, 113, 87), (88, 112, 113), (89, 112, 88), (90, 112, 89), (90, 111, 112), (91, 111, 90), (92, 111, 91), (92, 110, 111), (93, 110, 92), (94, 110, 93), (94, 109, 110), (95, 109, 94), (95, 108, 109), (95, 107, 108), (96, 107, 95), (96, 106, 107), (96, 105, 106), (97, 105, 96), (97, 104, 105), (97, 103, 104), (98, 103, 97), (98, 102, 103), (99, 102, 98), (99, 101, 102), (99, 100, 101), (50, 51, 111, 110), (58, 59, 119, 118), (10, 11, 71, 70), (32, 33, 93, 92), (23, 24, 84, 83), (14, 15, 75, 74), (42, 43, 103, 102), (9, 10, 70, 69), (38, 39, 99, 98), (33, 34, 94, 93), (24, 25, 85, 84), (57, 58, 118, 117), (8, 9, 69, 68), (15, 16, 76, 75), (41, 42, 102, 101), (49, 50, 110, 109), (53, 54, 114, 113), (7, 8, 68, 67), (39, 40, 100, 99), (34, 35, 95, 94), (25, 26, 86, 85), (16, 17, 77, 76), (40, 41, 101, 100), (6, 7, 67, 66), (26, 27, 87, 86), (48, 49, 109, 108), (56, 57, 117, 116), (5, 6, 66, 65), (27, 28, 88, 87), (17, 18, 78, 77), (47, 48, 108, 107), (4, 5, 65, 64), (35, 36, 96, 95), (18, 19, 79, 78), (52, 53, 113, 112), (3, 4, 64, 63), (28, 29, 89, 88), (46, 47, 107, 106), (55, 56, 116, 115), (2, 3, 63, 62), (29, 30, 90, 89), (19, 20, 80, 79), (45, 46, 106, 105), (1, 2, 62, 61), (36, 37, 97, 96), (20, 21, 81, 80), (13, 14, 74, 73), (51, 52, 112, 111), (30, 31, 91, 90), (21, 22, 82, 81), (44, 45, 105, 104), (0, 1, 61, 60), (12, 13, 73, 72), (31, 32, 92, 91), (43, 44, 104, 103), (54, 55, 115, 114), (59, 0, 60, 119), (11, 12, 72, 71), (37, 38, 98, 97), (22, 23, 83, 82)])
_uv = me_curve_530.uv_layers.new(name='UVMap')
_uv.uv.foreach_set('vector', [0.2203, 0.0, 0.2034, 0.0, 0.1864, 0.0, 0.2203, 0.0, 0.1864, 0.0, 0.1695, 0.0, 0.2203, 0.0, 0.1695, 0.0, 0.1525, 0.0, 0.2203, 0.0, 0.1525, 0.0, 0.1356, 0.0, 0.2203, 0.0, 0.1356, 0.0, 0.1186, 0.0, 0.2203, 0.0, 0.1186, 0.0, 0.1017, 0.0, 0.2203, 0.0, 0.1017, 0.0, 0.08475, 0.0, 0.2203, 0.0, 0.08475, 0.0, 0.0678, 0.0, 0.2203, 0.0, 0.0678, 0.0, 0.05085, 0.0, 0.2203, 0.0, 0.05085, 0.0, 0.0339, 0.0, 0.2203, 0.0, 0.0339, 0.0, 0.01695, 0.0, 0.2373, 0.0, 0.2203, 0.0, 0.01695, 0.0, 0.2373, 0.0, 0.01695, 0.0, 0.0, 0.0, 0.2373, 0.0, 0.0, 0.0, 1.0, 0.0, 0.2373, 0.0, 1.0, 0.0, 0.9831, 0.0, 0.2542, 0.0, 0.2373, 0.0, 0.9831, 0.0, 0.2542, 0.0, 0.9831, 0.0, 0.9661, 0.0, 0.2712, 0.0, 0.2542, 0.0, 0.9661, 0.0, 0.2881, 0.0, 0.2712, 0.0, 0.9661, 0.0, 0.2881, 0.0, 0.9661, 0.0, 0.9492, 0.0, 0.3051, 0.0, 0.2881, 0.0, 0.9492, 0.0, 0.322, 0.0, 0.3051, 0.0, 0.9492, 0.0, 0.322, 0.0, 0.9492, 0.0, 0.9322, 0.0, 0.339, 0.0, 0.322, 0.0, 0.9322, 0.0, 0.3559, 0.0, 0.339, 0.0, 0.9322, 0.0, 0.3729, 0.0, 0.3559, 0.0, 0.9322, 0.0, 0.3729, 0.0, 0.9322, 0.0, 0.9153, 0.0, 0.3898, 0.0, 0.3729, 0.0, 0.9153, 0.0, 0.4068, 0.0, 0.3898, 0.0, 0.9153, 0.0, 0.4237, 0.0, 0.4068, 0.0, 0.9153, 0.0, 0.4237, 0.0, 0.9153, 0.0, 0.8983, 0.0, 0.4407, 0.0, 0.4237, 0.0, 0.8983, 0.0, 0.4576, 0.0, 0.4407, 0.0, 0.8983, 0.0, 0.4746, 0.0, 0.4576, 0.0, 0.8983, 0.0, 0.4746, 0.0, 0.8983, 0.0, 0.8814, 0.0, 0.4915, 0.0, 0.4746, 0.0, 0.8814, 0.0, 0.5085, 0.0, 0.4915, 0.0, 0.8814, 0.0, 0.5085, 0.0, 0.8814, 0.0, 0.8644, 0.0, 0.5254, 0.0, 0.5085, 0.0, 0.8644, 0.0, 0.5424, 0.0, 0.5254, 0.0, 0.8644, 0.0, 0.5424, 0.0, 0.8644, 0.0, 0.8475, 0.0, 0.5593, 0.0, 0.5424, 0.0, 0.8475, 0.0, 0.5763, 0.0, 0.5593, 0.0, 0.8475, 0.0, 0.5763, 0.0, 0.8475, 0.0, 0.8305, 0.0, 0.5932, 0.0, 0.5763, 0.0, 0.8305, 0.0, 0.5932, 0.0, 0.8305, 0.0, 0.8136, 0.0, 0.5932, 0.0, 0.8136, 0.0, 0.7966, 0.0, 0.6102, 0.0, 0.5932, 0.0, 0.7966, 0.0, 0.6102, 0.0, 0.7966, 0.0, 0.7797, 0.0, 0.6102, 0.0, 0.7797, 0.0, 0.7627, 0.0, 0.6271, 0.0, 0.6102, 0.0, 0.7627, 0.0, 0.6271, 0.0, 0.7627, 0.0, 0.7458, 0.0, 0.6271, 0.0, 0.7458, 0.0, 0.7288, 0.0, 0.6441, 0.0, 0.6271, 0.0, 0.7288, 0.0, 0.6441, 0.0, 0.7288, 0.0, 0.7119, 0.0, 0.661, 0.0, 0.6441, 0.0, 0.7119, 0.0, 0.661, 0.0, 0.7119, 0.0, 0.6949, 0.0, 0.661, 0.0, 0.6949, 0.0, 0.678, 0.0, 0.2203, 0.0, 0.1864, 0.0, 0.2034, 0.0, 0.2203, 0.0, 0.1695, 0.0, 0.1864, 0.0, 0.2203, 0.0, 0.1525, 0.0, 0.1695, 0.0, 0.2203, 0.0, 0.1356, 0.0, 0.1525, 0.0, 0.2203, 0.0, 0.1186, 0.0, 0.1356, 0.0, 0.2203, 0.0, 0.1017, 0.0, 0.1186, 0.0, 0.2203, 0.0, 0.08475, 0.0, 0.1017, 0.0, 0.2203, 0.0, 0.0678, 0.0, 0.08475, 0.0, 0.2203, 0.0, 0.05085, 0.0, 0.0678, 0.0, 0.2203, 0.0, 0.0339, 0.0, 0.05085, 0.0, 0.2203, 0.0, 0.01695, 0.0, 0.0339, 0.0, 0.2373, 0.0, 0.01695, 0.0, 0.2203, 0.0, 0.2373, 0.0, 0.0, 0.0, 0.01695, 0.0, 0.2373, 0.0, 1.0, 0.0, 0.0, 0.0, 0.2373, 0.0, 0.9831, 0.0, 1.0, 0.0, 0.2542, 0.0, 0.9831, 0.0, 0.2373, 0.0, 0.2542, 0.0, 0.9661, 0.0, 0.9831, 0.0, 0.2712, 0.0, 0.9661, 0.0, 0.2542, 0.0, 0.2881, 0.0, 0.9661, 0.0, 0.2712, 0.0, 0.2881, 0.0, 0.9492, 0.0, 0.9661, 0.0, 0.3051, 0.0, 0.9492, 0.0, 0.2881, 0.0, 0.322, 0.0, 0.9492, 0.0, 0.3051, 0.0, 0.322, 0.0, 0.9322, 0.0, 0.9492, 0.0, 0.339, 0.0, 0.9322, 0.0, 0.322, 0.0, 0.3559, 0.0, 0.9322, 0.0, 0.339, 0.0, 0.3729, 0.0, 0.9322, 0.0, 0.3559, 0.0, 0.3729, 0.0, 0.9153, 0.0, 0.9322, 0.0, 0.3898, 0.0, 0.9153, 0.0, 0.3729, 0.0, 0.4068, 0.0, 0.9153, 0.0, 0.3898, 0.0, 0.4237, 0.0, 0.9153, 0.0, 0.4068, 0.0, 0.4237, 0.0, 0.8983, 0.0, 0.9153, 0.0, 0.4407, 0.0, 0.8983, 0.0, 0.4237, 0.0, 0.4576, 0.0, 0.8983, 0.0, 0.4407, 0.0, 0.4746, 0.0, 0.8983, 0.0, 0.4576, 0.0, 0.4746, 0.0, 0.8814, 0.0, 0.8983, 0.0, 0.4915, 0.0, 0.8814, 0.0, 0.4746, 0.0, 0.5085, 0.0, 0.8814, 0.0, 0.4915, 0.0, 0.5085, 0.0, 0.8644, 0.0, 0.8814, 0.0, 0.5254, 0.0, 0.8644, 0.0, 0.5085, 0.0, 0.5424, 0.0, 0.8644, 0.0, 0.5254, 0.0, 0.5424, 0.0, 0.8475, 0.0, 0.8644, 0.0, 0.5593, 0.0, 0.8475, 0.0, 0.5424, 0.0, 0.5763, 0.0, 0.8475, 0.0, 0.5593, 0.0, 0.5763, 0.0, 0.8305, 0.0, 0.8475, 0.0, 0.5932, 0.0, 0.8305, 0.0, 0.5763, 0.0, 0.5932, 0.0, 0.8136, 0.0, 0.8305, 0.0, 0.5932, 0.0, 0.7966, 0.0, 0.8136, 0.0, 0.6102, 0.0, 0.7966, 0.0, 0.5932, 0.0, 0.6102, 0.0, 0.7797, 0.0, 0.7966, 0.0, 0.6102, 0.0, 0.7627, 0.0, 0.7797, 0.0, 0.6271, 0.0, 0.7627, 0.0, 0.6102, 0.0, 0.6271, 0.0, 0.7458, 0.0, 0.7627, 0.0, 0.6271, 0.0, 0.7288, 0.0, 0.7458, 0.0, 0.6441, 0.0, 0.7288, 0.0, 0.6271, 0.0, 0.6441, 0.0, 0.7119, 0.0, 0.7288, 0.0, 0.661, 0.0, 0.7119, 0.0, 0.6441, 0.0, 0.661, 0.0, 0.6949, 0.0, 0.7119, 0.0, 0.661, 0.0, 0.678, 0.0, 0.6949, 0.0, 0.8475, 0.0, 0.8644, 0.0, 0.8644, 0.0, 0.8475, 0.0, 0.9831, 0.0, 1.0, 0.0, 1.0, 0.0, 0.9831, 0.0, 0.1695, 0.0, 0.1864, 0.0, 0.1864, 0.0, 0.1695, 0.0, 0.5424, 0.0, 0.5593, 0.0, 0.5593, 0.0, 0.5424, 0.0, 0.3898, 0.0, 0.4068, 0.0, 0.4068, 0.0, 0.3898, 0.0, 0.2373, 0.0, 0.2542, 0.0, 0.2542, 0.0, 0.2373, 0.0, 0.7119, 0.0, 0.7288, 0.0, 0.7288, 0.0, 0.7119, 0.0, 0.1525, 0.0, 0.1695, 0.0, 0.1695, 0.0, 0.1525, 0.0, 0.6441, 0.0, 0.661, 0.0, 0.661, 0.0, 0.6441, 0.0, 0.5593, 0.0, 0.5763, 0.0, 0.5763, 0.0, 0.5593, 0.0, 0.4068, 0.0, 0.4237, 0.0, 0.4237, 0.0, 0.4068, 0.0, 0.9661, 0.0, 0.9831, 0.0, 0.9831, 0.0, 0.9661, 0.0, 0.1356, 0.0, 0.1525, 0.0, 0.1525, 0.0, 0.1356, 0.0, 0.2542, 0.0, 0.2712, 0.0, 0.2712, 0.0, 0.2542, 0.0, 0.6949, 0.0, 0.7119, 0.0, 0.7119, 0.0, 0.6949, 0.0, 0.8305, 0.0, 0.8475, 0.0, 0.8475, 0.0, 0.8305, 0.0, 0.8983, 0.0, 0.9153, 0.0, 0.9153, 0.0, 0.8983, 0.0, 0.1186, 0.0, 0.1356, 0.0, 0.1356, 0.0, 0.1186, 0.0, 0.661, 0.0, 0.678, 0.0, 0.678, 0.0, 0.661, 0.0, 0.5763, 0.0, 0.5932, 0.0, 0.5932, 0.0, 0.5763, 0.0, 0.4237, 0.0, 0.4407, 0.0, 0.4407, 0.0, 0.4237, 0.0, 0.2712, 0.0, 0.2881, 0.0, 0.2881, 0.0, 0.2712, 0.0, 0.678, 0.0, 0.6949, 0.0, 0.6949, 0.0, 0.678, 0.0, 0.1017, 0.0, 0.1186, 0.0, 0.1186, 0.0, 0.1017, 0.0, 0.4407, 0.0, 0.4576, 0.0, 0.4576, 0.0, 0.4407, 0.0, 0.8136, 0.0, 0.8305, 0.0, 0.8305, 0.0, 0.8136, 0.0, 0.9492, 0.0, 0.9661, 0.0, 0.9661, 0.0, 0.9492, 0.0, 0.08475, 0.0, 0.1017, 0.0, 0.1017, 0.0, 0.08475, 0.0, 0.4576, 0.0, 0.4746, 0.0, 0.4746, 0.0, 0.4576, 0.0, 0.2881, 0.0, 0.3051, 0.0, 0.3051, 0.0, 0.2881, 0.0, 0.7966, 0.0, 0.8136, 0.0, 0.8136, 0.0, 0.7966, 0.0, 0.0678, 0.0, 0.08475, 0.0, 0.08475, 0.0, 0.0678, 0.0, 0.5932, 0.0, 0.6102, 0.0, 0.6102, 0.0, 0.5932, 0.0, 0.3051, 0.0, 0.322, 0.0, 0.322, 0.0, 0.3051, 0.0, 0.8814, 0.0, 0.8983, 0.0, 0.8983, 0.0, 0.8814, 0.0, 0.05085, 0.0, 0.0678, 0.0, 0.0678, 0.0, 0.05085, 0.0, 0.4746, 0.0, 0.4915, 0.0, 0.4915, 0.0, 0.4746, 0.0, 0.7797, 0.0, 0.7966, 0.0, 0.7966, 0.0, 0.7797, 0.0, 0.9322, 0.0, 0.9492, 0.0, 0.9492, 0.0, 0.9322, 0.0, 0.0339, 0.0, 0.05085, 0.0, 0.05085, 0.0, 0.0339, 0.0, 0.4915, 0.0, 0.5085, 0.0, 0.5085, 0.0, 0.4915, 0.0, 0.322, 0.0, 0.339, 0.0, 0.339, 0.0, 0.322, 0.0, 0.7627, 0.0, 0.7797, 0.0, 0.7797, 0.0, 0.7627, 0.0, 0.01695, 0.0, 0.0339, 0.0, 0.0339, 0.0, 0.01695, 0.0, 0.6102, 0.0, 0.6271, 0.0, 0.6271, 0.0, 0.6102, 0.0, 0.339, 0.0, 0.3559, 0.0, 0.3559, 0.0, 0.339, 0.0, 0.2203, 0.0, 0.2373, 0.0, 0.2373, 0.0, 0.2203, 0.0, 0.8644, 0.0, 0.8814, 0.0, 0.8814, 0.0, 0.8644, 0.0, 0.5085, 0.0, 0.5254, 0.0, 0.5254, 0.0, 0.5085, 0.0, 0.3559, 0.0, 0.3729, 0.0, 0.3729, 0.0, 0.3559, 0.0, 0.7458, 0.0, 0.7627, 0.0, 0.7627, 0.0, 0.7458, 0.0, 0.0, 0.0, 0.01695, 0.0, 0.01695, 0.0, 0.0, 0.0, 0.2034, 0.0, 0.2203, 0.0, 0.2203, 0.0, 0.2034, 0.0, 0.5254, 0.0, 0.5424, 0.0, 0.5424, 0.0, 0.5254, 0.0, 0.7288, 0.0, 0.7458, 0.0, 0.7458, 0.0, 0.7288, 0.0, 0.9153, 0.0, 0.9322, 0.0, 0.9322, 0.0, 0.9153, 0.0, 1.0, 0.0, 0.0, 0.0, 0.0, 0.0, 1.0, 0.0, 0.1864, 0.0, 0.2034, 0.0, 0.2034, 0.0, 0.1864, 0.0, 0.6271, 0.0, 0.6441, 0.0, 0.6441, 0.0, 0.6271, 0.0, 0.3729, 0.0, 0.3898, 0.0, 0.3898, 0.0, 0.3729, 0.0])
me_curve_530.materials.append(mat_svgmat_637)
me_curve_530.use_remesh_fix_poles = True
me_curve_530.use_remesh_preserve_attributes = False
me_curve_530.use_mirror_vertex_groups = False
me_curve_530.update()
me_cube_001 = bpy.data.meshes.new('Cube.001')
me_cube_001.from_pydata([(-1.0, -1.0, -1.0), (-1.0, -1.0, 1.0), (-1.0, 1.0, -1.0), (-1.0, 1.0, 1.0), (1.0, -1.0, -1.0), (1.0, -1.0, 1.0), (1.0, 1.0, -1.0), (1.0, 1.0, 1.0)], [], [(0, 1, 3, 2), (2, 3, 7, 6), (6, 7, 5, 4), (4, 5, 1, 0), (2, 6, 4, 0), (7, 3, 1, 5)])
_uv = me_cube_001.uv_layers.new(name='UVMap')
_uv.uv.foreach_set('vector', [0.375, 0.0, 0.625, 0.0, 0.625, 0.25, 0.375, 0.25, 0.375, 0.25, 0.625, 0.25, 0.625, 0.5, 0.375, 0.5, 0.375, 0.5, 0.625, 0.5, 0.625, 0.75, 0.375, 0.75, 0.375, 0.75, 0.625, 0.75, 0.625, 1.0, 0.375, 1.0, 0.125, 0.5, 0.375, 0.5, 0.375, 0.75, 0.125, 0.75, 0.625, 0.5, 0.875, 0.5, 0.875, 0.75, 0.625, 0.75])
me_cube_001.materials.append(mat_material_002)
me_cube_001.use_remesh_fix_poles = True
me_cube_001.use_remesh_preserve_attributes = False
me_cube_001.use_mirror_vertex_groups = False
me_cube_001.update()

# ---- curves / text
txt_text = bpy.data.curves.new('Text', 'FONT')
txt_text.dimensions = '2D'
txt_text.body = '33'
txt_text.materials.append(mat_material_001)
txt_text.use_path_clamp = True
txt_text.extrude = 0.03

# ---- objects
ob_cube_001 = bpy.data.objects.new('Cube.001', me_cube)
ob_cube_002 = bpy.data.objects.new('Cube.002', me_cube_002)
ob_cube_003 = bpy.data.objects.new('Cube.003', me_cube_003)
ob_curve = bpy.data.objects.new('Curve', me_curve_527)
ob_curve_001 = bpy.data.objects.new('Curve.001', me_curve_528)
ob_curve_002 = bpy.data.objects.new('Curve.002', me_curve_529)
ob_curve_003 = bpy.data.objects.new('Curve.003', me_curve_530)
ob_cube = bpy.data.objects.new('Cube', me_cube_001)
ob_text = bpy.data.objects.new('Text', txt_text)

# ---- transforms, parenting, visibility, modifiers, constraints
ob_cube_001.location = (0.1736, -0.9247, 0.1116)
ob_cube_001.scale = (-1.076, -1.076, -0.1341)
ob_cube_001.lineart.crease_threshold = 0.0
ob_cube_002.location = (-1.325, 4.136, 0.1116)
ob_cube_002.scale = (-1.076, -1.076, -0.1341)
ob_cube_002.lineart.crease_threshold = 0.0
ob_cube_003.location = (4.314, 1.69, 0.1116)
ob_cube_003.scale = (-1.076, -1.076, -0.1341)
ob_cube_003.lineart.crease_threshold = 0.0
ob_curve.location = (-1.771, -2.357, 0.08813)
ob_curve.scale = (310.2, 310.2, 310.2)
ob_curve.lineart.crease_threshold = 0.0
ob_curve_001.location = (-1.771, -2.357, -0.01644)
ob_curve_001.scale = (310.2, 310.2, 310.2)
ob_curve_001.lineart.crease_threshold = 0.0
ob_curve_002.location = (-1.771, -2.357, 0.1104)
ob_curve_002.scale = (310.2, 310.2, 310.2)
ob_curve_002.lineart.crease_threshold = 0.0
ob_curve_003.location = (-1.771, -2.357, -0.01131)
ob_curve_003.scale = (310.2, 310.2, 310.2)
ob_curve_003.lineart.crease_threshold = 0.0
ob_cube.location = (1.598, 1.392, -0.4997)
ob_cube.scale = (4.376, 4.376, 0.5829)
ob_cube.lineart.crease_threshold = 0.0
ob_text.location = (1.669, 2.564, 0.03423)
ob_text.scale = (4.189, 4.189, 11.81)
ob_text.lineart.crease_threshold = 0.0

# ---- collection membership
scene.collection.objects.link(ob_cube_001)
scene.collection.objects.link(ob_cube_002)
scene.collection.objects.link(ob_cube_003)
scene.collection.objects.link(ob_curve)
scene.collection.objects.link(ob_curve_001)
scene.collection.objects.link(ob_curve_002)
scene.collection.objects.link(ob_curve_003)
col_collection.objects.link(ob_cube)
col_collection.objects.link(ob_text)

# ---- scene / render settings (as saved in the file)
scene.frame_start = 1; scene.frame_end = 250; scene.frame_set(1)
scene.render.engine = 'BLENDER_EEVEE_NEXT'
scene.cycles.samples = 128
scene.cycles.sampling_pattern = 'TABULATED_SOBOL'
scene.cycles.use_adaptive_sampling = False
scene.cycles.use_light_tree = False
scene.view_settings.view_transform = 'Filmic'
bpy.context.view_layer.update()

# ---- added for rendering (the .blend has no active camera and no usable light): camera, sun
cam_auto = bpy.data.cameras.new('AutoCamera')
cam_auto.lens = 50.0
cam_auto.sensor_width = 36.0
cam_auto.clip_end = 1000.0
ob_auto_camera = bpy.data.objects.new('AutoCamera', cam_auto)
scene.collection.objects.link(ob_auto_camera)
ob_auto_camera.location = (13.13, -12.4464, 8.8812)
ob_auto_camera.rotation_euler = (1.09748, -7.21219e-08, 0.694738)
scene.camera = ob_auto_camera
light_auto_sun = bpy.data.lights.new('AutoSun', 'SUN')
light_auto_sun.energy = 3.0
light_auto_sun.angle = 0.0523599
ob_auto_sun = bpy.data.objects.new('AutoSun', light_auto_sun)
scene.collection.objects.link(ob_auto_sun)
ob_auto_sun.rotation_euler = (0.872665, 0.174533, 0.523599)
bpy.context.view_layer.update()
